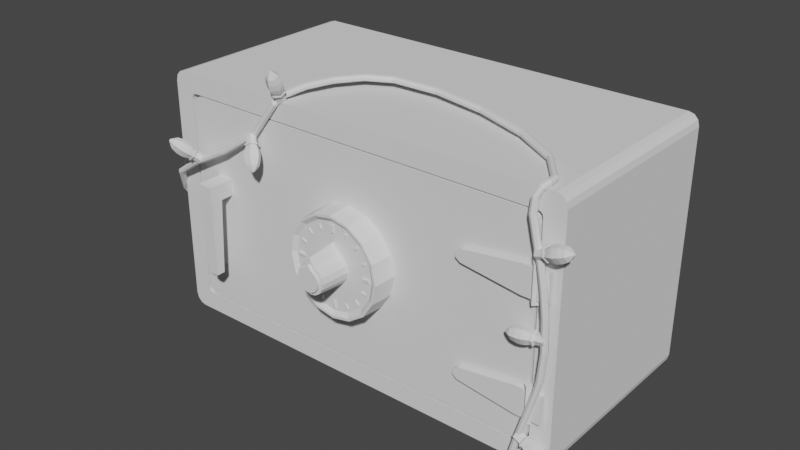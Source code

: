 # Source: Dial.blend  (saved by Blender 3.5.10; exported with 4.5.12 LTS)
import bpy
from mathutils import Matrix  # noqa: F401  (used for matrix-valued properties, if any)

bpy.ops.wm.read_factory_settings(use_empty=True)
scene = bpy.context.scene
scene.name = 'Scene'

# ---- collections
col_collection = bpy.data.collections.new('Collection'); scene.collection.children.link(col_collection)

# ---- world
world_world = bpy.data.worlds.new('World'); scene.world = world_world
world_world.use_nodes = True; world_world.node_tree.nodes.clear()
_N = world_world.node_tree.nodes; _L = world_world.node_tree.links
n0 = _N.new('ShaderNodeOutputWorld'); n0.name = 'World Output'; n0.location = (300, 300)
n1 = _N.new('ShaderNodeBackground'); n1.name = 'Background'; n1.location = (10, 300)
n1.inputs[0].default_value = (0.05088, 0.05088, 0.05088, 1.0)
_L.new(n1.outputs[0], n0.inputs[0])
n0.is_active_output = True
world_world.color = (0.05088, 0.05088, 0.05088)
world_world.use_sun_shadow = False
world_world.sun_shadow_jitter_overblur = 0.0

# ---- meshes
me_circle = bpy.data.meshes.new('Circle')
me_circle.from_pydata([(0.0, 1.454, -1.983e-08), (-0.3827, 0.9239, 0.0), (-0.7071, 0.7071, 0.0), (-0.9239, 0.3827, 0.0), (-1.0, 0.0, 0.0), (-0.9239, -0.3827, 0.0), (-0.7071, -0.7071, 0.0), (-0.3827, -0.9239, 0.0), (0.0, -1.0, 0.0), (0.3827, -0.9239, 0.0), (0.7071, -0.7071, 0.0), (0.9239, -0.3827, 0.0), (1.0, 0.0, 0.0), (0.9239, 0.3827, 0.0), (0.7071, 0.7071, 0.0), (0.3827, 0.9239, 0.0), (1.851e-09, 0.9455, 1.779), (-0.1984, 0.6708, 1.779), (-0.4795, 0.483, 1.779), (-0.6265, 0.263, 1.779), (-0.6781, 0.003522, 1.779), (-0.6265, -0.256, 1.779), (-0.4795, -0.476, 1.779), (-0.2595, -0.623, 1.779), (4.854e-09, -0.6746, 1.779), (0.2595, -0.623, 1.779), (0.4795, -0.476, 1.779), (0.6265, -0.256, 1.779), (0.6781, 0.003522, 1.779), (0.6265, 0.263, 1.779), (0.4795, 0.483, 1.779), (0.1984, 0.6708, 1.779), (-0.3351, 0.8126, 1.779), (1.851e-09, 1.277, 1.779), (-0.6193, 0.6228, 1.779), (-0.8091, 0.3387, 1.779), (-0.8758, 0.003522, 1.779), (-0.8091, -0.3316, 1.779), (-0.6193, -0.6157, 1.779), (-0.3351, -0.8056, 1.779), (1.851e-09, -0.8722, 1.779), (0.3351, -0.8056, 1.779), (0.6193, -0.6157, 1.779), (0.8091, -0.3316, 1.779), (0.8758, 0.003522, 1.779), (0.8091, 0.3387, 1.779), (0.6193, 0.6228, 1.779), (0.3351, 0.8126, 1.779)], [], [(1, 0, 15, 14, 13, 12, 11, 10, 9, 8, 7, 6, 5, 4, 3, 2), (11, 12, 44, 43), (4, 5, 37, 36), (12, 13, 45, 44), (5, 6, 38, 37), (13, 14, 46, 45), (6, 7, 39, 38), (14, 15, 47, 46), (7, 8, 40, 39), (0, 1, 32, 33), (15, 0, 33, 47), (8, 9, 41, 40), (1, 2, 34, 32), (9, 10, 42, 41), (2, 3, 35, 34), (10, 11, 43, 42), (3, 4, 36, 35), (17, 16, 33, 32), (18, 17, 32, 34), (19, 18, 34, 35), (20, 19, 35, 36), (21, 20, 36, 37), (22, 21, 37, 38), (23, 22, 38, 39), (24, 23, 39, 40), (25, 24, 40, 41), (26, 25, 41, 42), (27, 26, 42, 43), (28, 27, 43, 44), (29, 28, 44, 45), (30, 29, 45, 46), (31, 30, 46, 47), (16, 31, 47, 33)])
_uv = me_circle.uv_layers.new(name='UVMap')
_uv.uv.foreach_set('vector', [0.0, 0.0, 0.0, 0.0, 0.0, 0.0, 0.0, 0.0, 0.0, 0.0, 0.0, 0.0, 0.0, 0.0, 0.0, 0.0, 0.0, 0.0, 0.0, 0.0, 0.0, 0.0, 0.0, 0.0, 0.0, 0.0, 0.0, 0.0, 0.0, 0.0, 0.0, 0.0, 0.0, 0.0, 0.0, 0.0, 0.0, 0.0, 0.0, 0.0, 0.0, 0.0, 0.0, 0.0, 0.0, 0.0, 0.0, 0.0, 0.0, 0.0, 0.0, 0.0, 0.0, 0.0, 0.0, 0.0, 0.0, 0.0, 0.0, 0.0, 0.0, 0.0, 0.0, 0.0, 0.0, 0.0, 0.0, 0.0, 0.0, 0.0, 0.0, 0.0, 0.0, 0.0, 0.0, 0.0, 0.0, 0.0, 0.0, 0.0, 0.0, 0.0, 0.0, 0.0, 0.0, 0.0, 0.0, 0.0, 0.0, 0.0, 0.0, 0.0, 0.0, 0.0, 0.0, 0.0, 0.0, 0.0, 0.0, 0.0, 0.0, 0.0, 0.0, 0.0, 0.0, 0.0, 0.0, 0.0, 0.0, 0.0, 0.0, 0.0, 0.0, 0.0, 0.0, 0.0, 0.0, 0.0, 0.0, 0.0, 0.0, 0.0, 0.0, 0.0, 0.0, 0.0, 0.0, 0.0, 0.0, 0.0, 0.0, 0.0, 0.0, 0.0, 0.0, 0.0, 0.0, 0.0, 0.0, 0.0, 0.0, 0.0, 0.0, 0.0, 0.0, 0.0, 0.0, 0.0, 0.0, 0.0, 0.0, 0.0, 0.0, 0.0, 0.0, 0.0, 0.0, 0.0, 0.0, 0.0, 0.0, 0.0, 0.0, 0.0, 0.0, 0.0, 0.0, 0.0, 0.0, 0.0, 0.0, 0.0, 0.0, 0.0, 0.0, 0.0, 0.0, 0.0, 0.0, 0.0, 0.0, 0.0, 0.0, 0.0, 0.0, 0.0, 0.0, 0.0, 0.0, 0.0, 0.0, 0.0, 0.0, 0.0, 0.0, 0.0, 0.0, 0.0, 0.0, 0.0, 0.0, 0.0, 0.0, 0.0, 0.0, 0.0, 0.0, 0.0, 0.0, 0.0, 0.0, 0.0, 0.0, 0.0, 0.0, 0.0, 0.0, 0.0, 0.0, 0.0, 0.0, 0.0, 0.0, 0.0, 0.0, 0.0, 0.0, 0.0, 0.0, 0.0, 0.0, 0.0, 0.0, 0.0, 0.0, 0.0, 0.0, 0.0, 0.0, 0.0, 0.0, 0.0, 0.0, 0.0, 0.0, 0.0, 0.0, 0.0, 0.0, 0.0, 0.0, 0.0, 0.0, 0.0, 0.0, 0.0, 0.0, 0.0, 0.0, 0.0, 0.0, 0.0, 0.0, 0.0, 0.0, 0.0, 0.0, 0.0, 0.0, 0.0, 0.0, 0.0, 0.0, 0.0, 0.0, 0.0, 0.0, 0.0, 0.0, 0.0, 0.0, 0.0, 0.0, 0.0, 0.0, 0.0, 0.0, 0.0])
me_circle.update()
me_circle_003 = bpy.data.meshes.new('Circle.003')
me_circle_003.from_pydata([(1.851e-09, 0.9455, 1.779), (-0.1984, 0.6708, 1.779), (-0.4795, 0.483, 1.779), (-0.6265, 0.263, 1.779), (-0.6781, 0.003522, 1.779), (-0.6265, -0.256, 1.779), (-0.4795, -0.476, 1.779), (-0.2595, -0.623, 1.779), (4.854e-09, -0.6746, 1.779), (0.2595, -0.623, 1.779), (0.4795, -0.476, 1.779), (0.6265, -0.256, 1.779), (0.6781, 0.003522, 1.779), (0.6265, 0.263, 1.779), (0.4795, 0.483, 1.779), (0.1984, 0.6708, 1.779), (1.851e-09, 0.9455, 1.943), (-0.1984, 0.6708, 1.943), (-0.4795, 0.483, 1.943), (-0.6265, 0.263, 1.943), (-0.6781, 0.003522, 1.943), (-0.6265, -0.256, 1.943), (-0.4795, -0.476, 1.943), (-0.2595, -0.623, 1.943), (4.854e-09, -0.6746, 1.943), (0.2595, -0.623, 1.943), (0.4795, -0.476, 1.943), (0.6265, -0.256, 1.943), (0.6781, 0.003522, 1.943), (0.6265, 0.263, 1.943), (0.4795, 0.483, 1.943), (0.1984, 0.6708, 1.943)], [], [(6, 7, 23, 22), (17, 18, 19, 20, 21, 22, 23, 24, 25, 26, 27, 28, 29, 30, 31, 16), (14, 15, 31, 30), (7, 8, 24, 23), (0, 1, 17, 16), (15, 0, 16, 31), (8, 9, 25, 24), (1, 2, 18, 17), (9, 10, 26, 25), (2, 3, 19, 18), (10, 11, 27, 26), (3, 4, 20, 19), (11, 12, 28, 27), (4, 5, 21, 20), (12, 13, 29, 28), (5, 6, 22, 21), (13, 14, 30, 29)])
_uv = me_circle_003.uv_layers.new(name='UVMap')
_uv.uv.foreach_set('vector', [0.0, 0.0, 0.0, 0.0, 0.0, 0.0, 0.0, 0.0, 0.0, 0.0, 0.0, 0.0, 0.0, 0.0, 0.0, 0.0, 0.0, 0.0, 0.0, 0.0, 0.0, 0.0, 0.0, 0.0, 0.0, 0.0, 0.0, 0.0, 0.0, 0.0, 0.0, 0.0, 0.0, 0.0, 0.0, 0.0, 0.0, 0.0, 0.0, 0.0, 0.0, 0.0, 0.0, 0.0, 0.0, 0.0, 0.0, 0.0, 0.0, 0.0, 0.0, 0.0, 0.0, 0.0, 0.0, 0.0, 0.0, 0.0, 0.0, 0.0, 0.0, 0.0, 0.0, 0.0, 0.0, 0.0, 0.0, 0.0, 0.0, 0.0, 0.0, 0.0, 0.0, 0.0, 0.0, 0.0, 0.0, 0.0, 0.0, 0.0, 0.0, 0.0, 0.0, 0.0, 0.0, 0.0, 0.0, 0.0, 0.0, 0.0, 0.0, 0.0, 0.0, 0.0, 0.0, 0.0, 0.0, 0.0, 0.0, 0.0, 0.0, 0.0, 0.0, 0.0, 0.0, 0.0, 0.0, 0.0, 0.0, 0.0, 0.0, 0.0, 0.0, 0.0, 0.0, 0.0, 0.0, 0.0, 0.0, 0.0, 0.0, 0.0, 0.0, 0.0, 0.0, 0.0, 0.0, 0.0, 0.0, 0.0, 0.0, 0.0, 0.0, 0.0, 0.0, 0.0, 0.0, 0.0, 0.0, 0.0, 0.0, 0.0, 0.0, 0.0, 0.0, 0.0, 0.0, 0.0, 0.0, 0.0, 0.0, 0.0, 0.0, 0.0, 0.0, 0.0, 0.0, 0.0, 0.0, 0.0])
me_circle_003.update()
me_cube_001 = bpy.data.meshes.new('Cube.001')
me_cube_001.from_pydata([(-1.914, -2.735, 24.39), (-2.924, -2.735, 29.85), (-1.914, 2.735, 24.39), (-2.924, 2.735, 29.85), (1.914, -2.735, 24.39), (2.924, -2.735, 29.85), (1.914, 2.735, 24.39), (2.924, 2.735, 29.85), (23.05, -1.885, 23.52), (26.02, -1.885, 27.1), (23.05, 1.885, 23.52), (26.02, 1.885, 27.1), (25.48, -1.885, 23.11), (29.74, -1.885, 26.48), (25.48, 1.885, 23.11), (29.74, 1.885, 26.48), (43.9, -1.885, 18.22), (50.1, -1.885, 21.08), (43.9, 1.885, 18.22), (50.1, 1.885, 21.08), (45.76, -1.885, 17.47), (52.95, -1.885, 19.94), (45.76, 1.885, 17.47), (52.95, 1.885, 19.94), (58.05, -1.885, 10.14), (66.52, -1.885, 11.83), (58.05, 1.885, 10.14), (66.52, 1.885, 11.83), (59.08, -1.885, 9.17), (68.07, -1.885, 10.35), (59.08, 1.885, 9.17), (68.07, 1.885, 10.35), (61.25, -2.735, 0.7551), (74.96, -2.735, 1.156), (61.25, 2.735, 0.7551), (74.96, 2.735, 1.156), (61.25, -2.735, -0.7693), (74.96, -2.735, -1.173), (61.25, 2.735, -0.7693), (74.96, 2.735, -1.173), (59.07, -1.885, -9.183), (68.06, -1.885, -10.37), (59.07, 1.885, -9.183), (68.06, 1.885, -10.37), (58.04, -1.885, -10.15), (66.51, -1.885, -11.85), (58.04, 1.885, -10.15), (66.51, 1.885, -11.85), (45.74, -1.885, -17.48), (52.92, -1.885, -19.95), (45.74, 1.885, -17.48), (52.92, 1.885, -19.95), (43.87, -1.885, -18.23), (50.07, -1.885, -21.09), (43.87, 1.885, -18.23), (50.07, 1.885, -21.09), (25.44, -1.885, -23.12), (29.7, -1.885, -26.49), (25.44, 1.885, -23.12), (29.7, 1.885, -26.49), (23.01, -1.885, -23.53), (25.98, -1.885, -27.11), (23.01, 1.885, -23.53), (25.98, 1.885, -27.11), (1.879, -2.735, -24.22), (2.881, -2.735, -29.68), (1.879, 2.735, -24.22), (2.881, 2.735, -29.68), (-1.95, -2.735, -24.22), (-2.968, -2.735, -29.68), (-1.95, 2.735, -24.22), (-2.968, 2.735, -29.68), (-23.08, -1.885, -23.52), (-26.06, -1.885, -27.1), (-23.08, 1.885, -23.52), (-26.06, 1.885, -27.1), (-25.51, -1.885, -23.11), (-29.78, -1.885, -26.48), (-25.51, 1.885, -23.11), (-29.78, 1.885, -26.48), (-43.92, -1.885, -18.21), (-50.13, -1.885, -21.06), (-43.92, 1.885, -18.21), (-50.13, 1.885, -21.06), (-45.79, -1.885, -17.46), (-52.98, -1.885, -19.93), (-45.79, 1.885, -17.46), (-52.98, 1.885, -19.93), (-58.07, -1.885, -10.12), (-66.54, -1.885, -11.82), (-58.07, 1.885, -10.12), (-66.54, 1.885, -11.82), (-59.09, -1.885, -9.156), (-68.09, -1.885, -10.34), (-59.09, 1.885, -9.156), (-68.09, 1.885, -10.34), (-61.25, -2.735, -0.7409), (-74.96, -2.735, -1.138), (-61.25, 2.735, -0.7409), (-74.96, 2.735, -1.138), (-61.24, -2.735, 0.7835), (-74.96, -2.735, 1.19), (-61.24, 2.735, 0.7835), (-74.96, 2.735, 1.19), (-59.06, -1.885, 9.197), (-68.04, -1.885, 10.38), (-59.06, 1.885, 9.197), (-68.04, 1.885, 10.38), (-58.02, -1.885, 10.16), (-66.49, -1.885, 11.86), (-58.02, 1.885, 10.16), (-66.49, 1.885, 11.86), (-45.71, -1.885, 17.49), (-52.89, -1.885, 19.97), (-45.71, 1.885, 17.49), (-52.89, 1.885, 19.97), (-43.84, -1.885, 18.24), (-50.04, -1.885, 21.1), (-43.84, 1.885, 18.24), (-50.04, 1.885, 21.1), (-25.41, -1.885, 23.12), (-29.66, -1.885, 26.5), (-25.41, 1.885, 23.12), (-29.66, 1.885, 26.5), (-22.98, -1.885, 23.53), (-25.94, -1.885, 27.11), (-22.98, 1.885, 23.53), (-25.94, 1.885, 27.11)], [], [(0, 1, 3, 2), (2, 3, 7, 6), (6, 7, 5, 4), (4, 5, 1, 0), (2, 6, 4, 0), (7, 3, 1, 5), (8, 9, 11, 10), (10, 11, 15, 14), (14, 15, 13, 12), (12, 13, 9, 8), (10, 14, 12, 8), (15, 11, 9, 13), (16, 17, 19, 18), (18, 19, 23, 22), (22, 23, 21, 20), (20, 21, 17, 16), (18, 22, 20, 16), (23, 19, 17, 21), (24, 25, 27, 26), (26, 27, 31, 30), (30, 31, 29, 28), (28, 29, 25, 24), (26, 30, 28, 24), (31, 27, 25, 29), (32, 33, 35, 34), (34, 35, 39, 38), (38, 39, 37, 36), (36, 37, 33, 32), (34, 38, 36, 32), (39, 35, 33, 37), (40, 41, 43, 42), (42, 43, 47, 46), (46, 47, 45, 44), (44, 45, 41, 40), (42, 46, 44, 40), (47, 43, 41, 45), (48, 49, 51, 50), (50, 51, 55, 54), (54, 55, 53, 52), (52, 53, 49, 48), (50, 54, 52, 48), (55, 51, 49, 53), (56, 57, 59, 58), (58, 59, 63, 62), (62, 63, 61, 60), (60, 61, 57, 56), (58, 62, 60, 56), (63, 59, 57, 61), (64, 65, 67, 66), (66, 67, 71, 70), (70, 71, 69, 68), (68, 69, 65, 64), (66, 70, 68, 64), (71, 67, 65, 69), (72, 73, 75, 74), (74, 75, 79, 78), (78, 79, 77, 76), (76, 77, 73, 72), (74, 78, 76, 72), (79, 75, 73, 77), (80, 81, 83, 82), (82, 83, 87, 86), (86, 87, 85, 84), (84, 85, 81, 80), (82, 86, 84, 80), (87, 83, 81, 85), (88, 89, 91, 90), (90, 91, 95, 94), (94, 95, 93, 92), (92, 93, 89, 88), (90, 94, 92, 88), (95, 91, 89, 93), (96, 97, 99, 98), (98, 99, 103, 102), (102, 103, 101, 100), (100, 101, 97, 96), (98, 102, 100, 96), (103, 99, 97, 101), (104, 105, 107, 106), (106, 107, 111, 110), (110, 111, 109, 108), (108, 109, 105, 104), (106, 110, 108, 104), (111, 107, 105, 109), (112, 113, 115, 114), (114, 115, 119, 118), (118, 119, 117, 116), (116, 117, 113, 112), (114, 118, 116, 112), (119, 115, 113, 117), (120, 121, 123, 122), (122, 123, 127, 126), (126, 127, 125, 124), (124, 125, 121, 120), (122, 126, 124, 120), (127, 123, 121, 125)])
_uv = me_cube_001.uv_layers.new(name='UVMap')
_uv.uv.foreach_set('vector', [0.375, 0.0, 0.625, 0.0, 0.625, 0.25, 0.375, 0.25, 0.375, 0.25, 0.625, 0.25, 0.625, 0.5, 0.375, 0.5, 0.375, 0.5, 0.625, 0.5, 0.625, 0.75, 0.375, 0.75, 0.375, 0.75, 0.625, 0.75, 0.625, 1.0, 0.375, 1.0, 0.125, 0.5, 0.375, 0.5, 0.375, 0.75, 0.125, 0.75, 0.625, 0.5, 0.875, 0.5, 0.875, 0.75, 0.625, 0.75, 0.375, 0.0, 0.625, 0.0, 0.625, 0.25, 0.375, 0.25, 0.375, 0.25, 0.625, 0.25, 0.625, 0.5, 0.375, 0.5, 0.375, 0.5, 0.625, 0.5, 0.625, 0.75, 0.375, 0.75, 0.375, 0.75, 0.625, 0.75, 0.625, 1.0, 0.375, 1.0, 0.125, 0.5, 0.375, 0.5, 0.375, 0.75, 0.125, 0.75, 0.625, 0.5, 0.875, 0.5, 0.875, 0.75, 0.625, 0.75, 0.375, 0.0, 0.625, 0.0, 0.625, 0.25, 0.375, 0.25, 0.375, 0.25, 0.625, 0.25, 0.625, 0.5, 0.375, 0.5, 0.375, 0.5, 0.625, 0.5, 0.625, 0.75, 0.375, 0.75, 0.375, 0.75, 0.625, 0.75, 0.625, 1.0, 0.375, 1.0, 0.125, 0.5, 0.375, 0.5, 0.375, 0.75, 0.125, 0.75, 0.625, 0.5, 0.875, 0.5, 0.875, 0.75, 0.625, 0.75, 0.375, 0.0, 0.625, 0.0, 0.625, 0.25, 0.375, 0.25, 0.375, 0.25, 0.625, 0.25, 0.625, 0.5, 0.375, 0.5, 0.375, 0.5, 0.625, 0.5, 0.625, 0.75, 0.375, 0.75, 0.375, 0.75, 0.625, 0.75, 0.625, 1.0, 0.375, 1.0, 0.125, 0.5, 0.375, 0.5, 0.375, 0.75, 0.125, 0.75, 0.625, 0.5, 0.875, 0.5, 0.875, 0.75, 0.625, 0.75, 0.375, 0.0, 0.625, 0.0, 0.625, 0.25, 0.375, 0.25, 0.375, 0.25, 0.625, 0.25, 0.625, 0.5, 0.375, 0.5, 0.375, 0.5, 0.625, 0.5, 0.625, 0.75, 0.375, 0.75, 0.375, 0.75, 0.625, 0.75, 0.625, 1.0, 0.375, 1.0, 0.125, 0.5, 0.375, 0.5, 0.375, 0.75, 0.125, 0.75, 0.625, 0.5, 0.875, 0.5, 0.875, 0.75, 0.625, 0.75, 0.375, 0.0, 0.625, 0.0, 0.625, 0.25, 0.375, 0.25, 0.375, 0.25, 0.625, 0.25, 0.625, 0.5, 0.375, 0.5, 0.375, 0.5, 0.625, 0.5, 0.625, 0.75, 0.375, 0.75, 0.375, 0.75, 0.625, 0.75, 0.625, 1.0, 0.375, 1.0, 0.125, 0.5, 0.375, 0.5, 0.375, 0.75, 0.125, 0.75, 0.625, 0.5, 0.875, 0.5, 0.875, 0.75, 0.625, 0.75, 0.375, 0.0, 0.625, 0.0, 0.625, 0.25, 0.375, 0.25, 0.375, 0.25, 0.625, 0.25, 0.625, 0.5, 0.375, 0.5, 0.375, 0.5, 0.625, 0.5, 0.625, 0.75, 0.375, 0.75, 0.375, 0.75, 0.625, 0.75, 0.625, 1.0, 0.375, 1.0, 0.125, 0.5, 0.375, 0.5, 0.375, 0.75, 0.125, 0.75, 0.625, 0.5, 0.875, 0.5, 0.875, 0.75, 0.625, 0.75, 0.375, 0.0, 0.625, 0.0, 0.625, 0.25, 0.375, 0.25, 0.375, 0.25, 0.625, 0.25, 0.625, 0.5, 0.375, 0.5, 0.375, 0.5, 0.625, 0.5, 0.625, 0.75, 0.375, 0.75, 0.375, 0.75, 0.625, 0.75, 0.625, 1.0, 0.375, 1.0, 0.125, 0.5, 0.375, 0.5, 0.375, 0.75, 0.125, 0.75, 0.625, 0.5, 0.875, 0.5, 0.875, 0.75, 0.625, 0.75, 0.375, 0.0, 0.625, 0.0, 0.625, 0.25, 0.375, 0.25, 0.375, 0.25, 0.625, 0.25, 0.625, 0.5, 0.375, 0.5, 0.375, 0.5, 0.625, 0.5, 0.625, 0.75, 0.375, 0.75, 0.375, 0.75, 0.625, 0.75, 0.625, 1.0, 0.375, 1.0, 0.125, 0.5, 0.375, 0.5, 0.375, 0.75, 0.125, 0.75, 0.625, 0.5, 0.875, 0.5, 0.875, 0.75, 0.625, 0.75, 0.375, 0.0, 0.625, 0.0, 0.625, 0.25, 0.375, 0.25, 0.375, 0.25, 0.625, 0.25, 0.625, 0.5, 0.375, 0.5, 0.375, 0.5, 0.625, 0.5, 0.625, 0.75, 0.375, 0.75, 0.375, 0.75, 0.625, 0.75, 0.625, 1.0, 0.375, 1.0, 0.125, 0.5, 0.375, 0.5, 0.375, 0.75, 0.125, 0.75, 0.625, 0.5, 0.875, 0.5, 0.875, 0.75, 0.625, 0.75, 0.375, 0.0, 0.625, 0.0, 0.625, 0.25, 0.375, 0.25, 0.375, 0.25, 0.625, 0.25, 0.625, 0.5, 0.375, 0.5, 0.375, 0.5, 0.625, 0.5, 0.625, 0.75, 0.375, 0.75, 0.375, 0.75, 0.625, 0.75, 0.625, 1.0, 0.375, 1.0, 0.125, 0.5, 0.375, 0.5, 0.375, 0.75, 0.125, 0.75, 0.625, 0.5, 0.875, 0.5, 0.875, 0.75, 0.625, 0.75, 0.375, 0.0, 0.625, 0.0, 0.625, 0.25, 0.375, 0.25, 0.375, 0.25, 0.625, 0.25, 0.625, 0.5, 0.375, 0.5, 0.375, 0.5, 0.625, 0.5, 0.625, 0.75, 0.375, 0.75, 0.375, 0.75, 0.625, 0.75, 0.625, 1.0, 0.375, 1.0, 0.125, 0.5, 0.375, 0.5, 0.375, 0.75, 0.125, 0.75, 0.625, 0.5, 0.875, 0.5, 0.875, 0.75, 0.625, 0.75, 0.375, 0.0, 0.625, 0.0, 0.625, 0.25, 0.375, 0.25, 0.375, 0.25, 0.625, 0.25, 0.625, 0.5, 0.375, 0.5, 0.375, 0.5, 0.625, 0.5, 0.625, 0.75, 0.375, 0.75, 0.375, 0.75, 0.625, 0.75, 0.625, 1.0, 0.375, 1.0, 0.125, 0.5, 0.375, 0.5, 0.375, 0.75, 0.125, 0.75, 0.625, 0.5, 0.875, 0.5, 0.875, 0.75, 0.625, 0.75, 0.375, 0.0, 0.625, 0.0, 0.625, 0.25, 0.375, 0.25, 0.375, 0.25, 0.625, 0.25, 0.625, 0.5, 0.375, 0.5, 0.375, 0.5, 0.625, 0.5, 0.625, 0.75, 0.375, 0.75, 0.375, 0.75, 0.625, 0.75, 0.625, 1.0, 0.375, 1.0, 0.125, 0.5, 0.375, 0.5, 0.375, 0.75, 0.125, 0.75, 0.625, 0.5, 0.875, 0.5, 0.875, 0.75, 0.625, 0.75, 0.375, 0.0, 0.625, 0.0, 0.625, 0.25, 0.375, 0.25, 0.375, 0.25, 0.625, 0.25, 0.625, 0.5, 0.375, 0.5, 0.375, 0.5, 0.625, 0.5, 0.625, 0.75, 0.375, 0.75, 0.375, 0.75, 0.625, 0.75, 0.625, 1.0, 0.375, 1.0, 0.125, 0.5, 0.375, 0.5, 0.375, 0.75, 0.125, 0.75, 0.625, 0.5, 0.875, 0.5, 0.875, 0.75, 0.625, 0.75, 0.375, 0.0, 0.625, 0.0, 0.625, 0.25, 0.375, 0.25, 0.375, 0.25, 0.625, 0.25, 0.625, 0.5, 0.375, 0.5, 0.375, 0.5, 0.625, 0.5, 0.625, 0.75, 0.375, 0.75, 0.375, 0.75, 0.625, 0.75, 0.625, 1.0, 0.375, 1.0, 0.125, 0.5, 0.375, 0.5, 0.375, 0.75, 0.125, 0.75, 0.625, 0.5, 0.875, 0.5, 0.875, 0.75, 0.625, 0.75])
me_cube_001.update()
me_circle_001 = bpy.data.meshes.new('Circle.001')
me_circle_001.from_pydata([(-1.404e-09, 1.114, 0.07618), (-0.4265, 1.03, 0.07618), (-0.788, 0.788, 0.07618), (-1.03, 0.4265, 0.07618), (-1.114, 3.672e-09, 0.07618), (-1.03, -0.4265, 0.07618), (-0.788, -0.788, 0.07618), (-0.4265, -1.03, 0.07618), (-1.404e-09, -1.114, 0.07618), (0.4265, -1.03, 0.07618), (0.788, -0.788, 0.07618), (1.03, -0.4265, 0.07618), (1.114, 3.672e-09, 0.07618), (1.03, 0.4265, 0.07618), (0.788, 0.788, 0.07618), (0.4265, 1.03, 0.07618), (-0.3898, 0.9411, -3.386e-15), (7.781e-10, 1.019, -3.665e-15), (-0.7203, 0.7203, -2.592e-15), (-0.9411, 0.3898, -1.403e-15), (-1.019, 3.424e-10, -2.563e-23), (-0.9411, -0.3898, 1.403e-15), (-0.7203, -0.7203, 2.592e-15), (-0.3898, -0.9411, 3.386e-15), (7.781e-10, -1.019, 3.665e-15), (0.3898, -0.9411, 3.386e-15), (0.7203, -0.7203, 2.592e-15), (0.9411, -0.3898, 1.403e-15), (1.019, 3.424e-10, -2.563e-23), (0.9411, 0.3898, -1.403e-15), (0.7203, 0.7203, -2.592e-15), (0.3898, 0.9411, -3.386e-15), (-2.203e-09, 1.169, 0.07618), (-0.4474, 1.08, 0.07618), (-0.8266, 0.8266, 0.07618), (-1.08, 0.4474, 0.07618), (-1.169, 3.852e-09, 0.07618), (-1.08, -0.4474, 0.07618), (-0.8266, -0.8266, 0.07618), (-0.4474, -1.08, 0.07618), (-2.203e-09, -1.169, 0.07618), (0.4474, -1.08, 0.07618), (0.8266, -0.8266, 0.07618), (1.08, -0.4474, 0.07618), (1.169, 3.852e-09, 0.07618), (1.08, 0.4474, 0.07618), (0.8266, 0.8266, 0.07618), (0.4474, 1.08, 0.07618), (-2.055e-09, 1.202, -0.632), (-0.46, 1.11, -0.632), (-0.8499, 0.8499, -0.632), (-1.11, 0.46, -0.632), (-1.202, -2.755e-08, -0.632), (-1.11, -0.46, -0.632), (-0.8499, -0.8499, -0.632), (-0.46, -1.11, -0.632), (-2.055e-09, -1.202, -0.632), (0.46, -1.11, -0.632), (0.8499, -0.8499, -0.632), (1.11, -0.46, -0.632), (1.202, -2.755e-08, -0.632), (1.11, 0.46, -0.632), (0.8499, 0.8499, -0.632), (0.46, 1.11, -0.632)], [], [(16, 18, 19, 20, 21, 22, 23, 24, 25, 26, 27, 28, 29, 30, 31, 17), (16, 17, 0, 1), (18, 16, 1, 2), (19, 18, 2, 3), (20, 19, 3, 4), (21, 20, 4, 5), (22, 21, 5, 6), (23, 22, 6, 7), (24, 23, 7, 8), (25, 24, 8, 9), (26, 25, 9, 10), (27, 26, 10, 11), (28, 27, 11, 12), (29, 28, 12, 13), (30, 29, 13, 14), (31, 30, 14, 15), (17, 31, 15, 0), (11, 10, 42, 43), (4, 3, 35, 36), (12, 11, 43, 44), (5, 4, 36, 37), (13, 12, 44, 45), (6, 5, 37, 38), (14, 13, 45, 46), (7, 6, 38, 39), (15, 14, 46, 47), (8, 7, 39, 40), (1, 0, 32, 33), (0, 15, 47, 32), (9, 8, 40, 41), (2, 1, 33, 34), (10, 9, 41, 42), (3, 2, 34, 35), (33, 32, 48, 49), (32, 47, 63, 48), (41, 40, 56, 57), (34, 33, 49, 50), (42, 41, 57, 58), (35, 34, 50, 51), (43, 42, 58, 59), (36, 35, 51, 52), (44, 43, 59, 60), (37, 36, 52, 53), (45, 44, 60, 61), (38, 37, 53, 54), (46, 45, 61, 62), (39, 38, 54, 55), (47, 46, 62, 63), (40, 39, 55, 56)])
_uv = me_circle_001.uv_layers.new(name='UVMap')
_uv.uv.foreach_set('vector', [0.0, 0.0, 0.0, 0.0, 0.0, 0.0, 0.0, 0.0, 0.0, 0.0, 0.0, 0.0, 0.0, 0.0, 0.0, 0.0, 0.0, 0.0, 0.0, 0.0, 0.0, 0.0, 0.0, 0.0, 0.0, 0.0, 0.0, 0.0, 0.0, 0.0, 0.0, 0.0, 0.0, 0.0, 0.0, 0.0, 0.0, 0.0, 0.0, 0.0, 0.0, 0.0, 0.0, 0.0, 0.0, 0.0, 0.0, 0.0, 0.0, 0.0, 0.0, 0.0, 0.0, 0.0, 0.0, 0.0, 0.0, 0.0, 0.0, 0.0, 0.0, 0.0, 0.0, 0.0, 0.0, 0.0, 0.0, 0.0, 0.0, 0.0, 0.0, 0.0, 0.0, 0.0, 0.0, 0.0, 0.0, 0.0, 0.0, 0.0, 0.0, 0.0, 0.0, 0.0, 0.0, 0.0, 0.0, 0.0, 0.0, 0.0, 0.0, 0.0, 0.0, 0.0, 0.0, 0.0, 0.0, 0.0, 0.0, 0.0, 0.0, 0.0, 0.0, 0.0, 0.0, 0.0, 0.0, 0.0, 0.0, 0.0, 0.0, 0.0, 0.0, 0.0, 0.0, 0.0, 0.0, 0.0, 0.0, 0.0, 0.0, 0.0, 0.0, 0.0, 0.0, 0.0, 0.0, 0.0, 0.0, 0.0, 0.0, 0.0, 0.0, 0.0, 0.0, 0.0, 0.0, 0.0, 0.0, 0.0, 0.0, 0.0, 0.0, 0.0, 0.0, 0.0, 0.0, 0.0, 0.0, 0.0, 0.0, 0.0, 0.0, 0.0, 0.0, 0.0, 0.0, 0.0, 0.0, 0.0, 0.0, 0.0, 0.0, 0.0, 0.0, 0.0, 0.0, 0.0, 0.0, 0.0, 0.0, 0.0, 0.0, 0.0, 0.0, 0.0, 0.0, 0.0, 0.0, 0.0, 0.0, 0.0, 0.0, 0.0, 0.0, 0.0, 0.0, 0.0, 0.0, 0.0, 0.0, 0.0, 0.0, 0.0, 0.0, 0.0, 0.0, 0.0, 0.0, 0.0, 0.0, 0.0, 0.0, 0.0, 0.0, 0.0, 0.0, 0.0, 0.0, 0.0, 0.0, 0.0, 0.0, 0.0, 0.0, 0.0, 0.0, 0.0, 0.0, 0.0, 0.0, 0.0, 0.0, 0.0, 0.0, 0.0, 0.0, 0.0, 0.0, 0.0, 0.0, 0.0, 0.0, 0.0, 0.0, 0.0, 0.0, 0.0, 0.0, 0.0, 0.0, 0.0, 0.0, 0.0, 0.0, 0.0, 0.0, 0.0, 0.0, 0.0, 0.0, 0.0, 0.0, 0.0, 0.0, 0.0, 0.0, 0.0, 0.0, 0.0, 0.0, 0.0, 0.0, 0.0, 0.0, 0.0, 0.0, 0.0, 0.0, 0.0, 0.0, 0.0, 0.0, 0.0, 0.0, 0.0, 0.0, 0.0, 0.0, 0.0, 0.0, 0.0, 0.0, 0.0, 0.0, 0.0, 0.0, 0.0, 0.0, 0.0, 0.0, 0.0, 0.0, 0.0, 0.0, 0.0, 0.0, 0.0, 0.0, 0.0, 0.0, 0.0, 0.0, 0.0, 0.0, 0.0, 0.0, 0.0, 0.0, 0.0, 0.0, 0.0, 0.0, 0.0, 0.0, 0.0, 0.0, 0.0, 0.0, 0.0, 0.0, 0.0, 0.0, 0.0, 0.0, 0.0, 0.0, 0.0, 0.0, 0.0, 0.0, 0.0, 0.0, 0.0, 0.0, 0.0, 0.0, 0.0, 0.0, 0.0, 0.0, 0.0, 0.0, 0.0, 0.0, 0.0, 0.0, 0.0, 0.0, 0.0, 0.0, 0.0, 0.0, 0.0, 0.0, 0.0, 0.0, 0.0, 0.0, 0.0, 0.0, 0.0, 0.0, 0.0, 0.0, 0.0, 0.0, 0.0, 0.0, 0.0, 0.0, 0.0, 0.0, 0.0, 0.0, 0.0, 0.0, 0.0, 0.0, 0.0, 0.0, 0.0, 0.0, 0.0, 0.0, 0.0, 0.0, 0.0, 0.0, 0.0, 0.0, 0.0, 0.0, 0.0, 0.0, 0.0, 0.0, 0.0, 0.0, 0.0, 0.0, 0.0, 0.0, 0.0, 0.0, 0.0, 0.0, 0.0, 0.0, 0.0, 0.0, 0.0, 0.0, 0.0, 0.0, 0.0])
me_circle_001.update()
me_circle_004 = bpy.data.meshes.new('Circle.004')
me_circle_004.from_pydata([(-4.238, -2.453, -0.4704), (-4.462, -2.229, -0.4704), (-4.35, -2.423, -0.4704), (-4.432, -2.341, -0.4704), (4.462, -2.229, -0.4704), (4.238, -2.453, -0.4704), (4.432, -2.341, -0.4704), (4.35, -2.423, -0.4704), (-4.462, 2.229, -0.4704), (-4.238, 2.453, -0.4704), (-4.432, 2.341, -0.4704), (-4.35, 2.423, -0.4704), (4.238, 2.453, -0.4704), (4.462, 2.229, -0.4704), (4.35, 2.423, -0.4704), (4.432, 2.341, -0.4704), (-4.238, 2.453, -0.8599), (-4.462, 2.229, -0.8599), (-4.35, 2.423, -0.8599), (-4.432, 2.341, -0.8599), (-4.462, -2.229, -0.8599), (-4.238, -2.453, -0.8599), (-4.432, -2.341, -0.8599), (-4.35, -2.423, -0.8599), (4.238, -2.453, -0.8599), (4.462, -2.229, -0.8599), (4.35, -2.423, -0.8599), (4.432, -2.341, -0.8599), (4.462, 2.229, -0.8599), (4.238, 2.453, -0.8599), (4.432, 2.341, -0.8599), (4.35, 2.423, -0.8599)], [], [(0, 21, 24, 5), (12, 29, 16, 9), (0, 5, 7, 6, 4, 13, 15, 14, 12, 9, 11, 10, 8, 1, 3, 2), (20, 17, 19, 18, 16, 29, 31, 30, 28, 25, 27, 26, 24, 21, 23, 22), (4, 25, 28, 13), (12, 14, 31, 29), (14, 15, 30, 31), (15, 13, 28, 30), (24, 26, 7, 5), (26, 27, 6, 7), (27, 25, 4, 6), (0, 2, 23, 21), (2, 3, 22, 23), (3, 1, 20, 22), (16, 18, 11, 9), (18, 19, 10, 11), (19, 17, 8, 10), (8, 17, 20, 1)])
_uv = me_circle_004.uv_layers.new(name='UVMap')
_uv.uv.foreach_set('vector', [0.02506, 0.0, 0.02506, 0.0, 0.9749, 0.0, 0.9749, 0.0, 0.9749, 1.0, 0.9749, 1.0, 0.02506, 1.0, 0.02506, 1.0, 0.02506, 0.0, 0.9749, 0.0, 0.9875, 0.002036, 0.9989, 0.02279, 1.0, 0.04559, 1.0, 0.9544, 0.9989, 0.9772, 0.9875, 0.998, 0.9749, 1.0, 0.02506, 1.0, 0.01253, 0.998, 0.001119, 0.9772, 0.0, 0.9544, 0.0, 0.04559, 0.001119, 0.02279, 0.01253, 0.002036, 0.0, 0.04559, 0.0, 0.9544, 0.001119, 0.9772, 0.01253, 0.998, 0.02506, 1.0, 0.9749, 1.0, 0.9875, 0.998, 0.9989, 0.9772, 1.0, 0.9544, 1.0, 0.04559, 0.9989, 0.02279, 0.9875, 0.002036, 0.9749, 0.0, 0.02506, 0.0, 0.01253, 0.002036, 0.001119, 0.02279, 1.0, 0.04559, 1.0, 0.04559, 1.0, 0.9544, 1.0, 0.9544, 0.9749, 1.0, 0.9875, 0.998, 0.9875, 0.998, 0.9749, 1.0, 0.9875, 0.998, 0.9989, 0.9772, 0.9989, 0.9772, 0.9875, 0.998, 0.9989, 0.9772, 1.0, 0.9544, 1.0, 0.9544, 0.9989, 0.9772, 0.9749, 0.0, 0.9875, 0.002036, 0.9875, 0.002036, 0.9749, 0.0, 0.9875, 0.002036, 0.9989, 0.02279, 0.9989, 0.02279, 0.9875, 0.002036, 0.9989, 0.02279, 1.0, 0.04559, 1.0, 0.04559, 0.9989, 0.02279, 0.02506, 0.0, 0.01253, 0.002036, 0.01253, 0.002036, 0.02506, 0.0, 0.01253, 0.002036, 0.001119, 0.02279, 0.001119, 0.02279, 0.01253, 0.002036, 0.001119, 0.02279, 0.0, 0.04559, 0.0, 0.04559, 0.001119, 0.02279, 0.02506, 1.0, 0.01253, 0.998, 0.01253, 0.998, 0.02506, 1.0, 0.01253, 0.998, 0.001119, 0.9772, 0.001119, 0.9772, 0.01253, 0.998, 0.001119, 0.9772, 0.0, 0.9544, 0.0, 0.9544, 0.001119, 0.9772, 0.0, 0.9544, 0.0, 0.9544, 0.0, 0.04559, 0.0, 0.04559])
me_circle_004.update()
me_circle_005 = bpy.data.meshes.new('Circle.005')
me_circle_005.from_pydata([(-4.863, -2.904, -5.265), (-4.954, -2.806, -5.265), (-4.738, -2.94, -5.265), (-4.988, -2.672, -5.265), (-4.954, 2.806, -5.265), (-4.863, 2.904, -5.265), (-4.988, 2.672, -5.265), (-4.738, 2.94, -5.265), (4.738, -2.94, -5.265), (4.988, -2.672, -5.265), (4.863, -2.904, -5.265), (4.954, -2.806, -5.265), (4.988, 2.672, -5.265), (4.738, 2.94, -5.265), (4.954, 2.806, -5.265), (4.863, 2.904, -5.265), (-4.519, 2.369, -0.8599), (-4.502, 2.436, -0.8599), (-4.467, 2.471, -0.8599), (-4.502, -2.436, -0.8599), (-4.519, -2.369, -0.8599), (-4.404, -2.488, -0.8599), (-4.467, -2.471, -0.8599), (4.467, -2.471, -0.8599), (4.404, -2.488, -0.8599), (4.467, 2.471, -0.8599), (4.502, 2.436, -0.8599), (4.404, 2.488, -0.8599), (4.519, 2.369, -0.8599), (4.502, -2.436, -0.8599), (-4.404, 2.488, -0.8599), (4.519, -2.369, -0.8599), (-4.519, 2.369, -0.4704), (-4.502, 2.436, -0.4704), (-4.467, 2.471, -0.4704), (-4.502, -2.436, -0.4704), (-4.519, -2.369, -0.4704), (-4.404, -2.488, -0.4704), (-4.467, -2.471, -0.4704), (4.467, -2.471, -0.4704), (4.404, -2.488, -0.4704), (4.467, 2.471, -0.4704), (4.502, 2.436, -0.4704), (4.404, 2.488, -0.4704), (4.519, 2.369, -0.4704), (4.502, -2.436, -0.4704), (-4.404, 2.488, -0.4704), (4.519, -2.369, -0.4704), (-4.988, 2.672, -0.4704), (-4.954, 2.806, -0.4704), (-4.863, 2.904, -0.4704), (-4.954, -2.806, -0.4704), (-4.988, -2.672, -0.4704), (-4.738, -2.94, -0.4704), (-4.863, -2.904, -0.4704), (4.863, -2.904, -0.4704), (4.738, -2.94, -0.4704), (4.863, 2.904, -0.4704), (4.954, 2.806, -0.4704), (4.738, 2.94, -0.4704), (4.988, 2.672, -0.4704), (4.954, -2.806, -0.4704), (-4.738, 2.94, -0.4704), (4.988, -2.672, -0.4704)], [], [(20, 19, 22, 21, 24, 23, 29, 31, 28, 26, 25, 27, 30, 18, 17, 16), (2, 8, 56, 53), (19, 20, 36, 35), (30, 27, 43, 46), (6, 3, 52, 48), (17, 18, 34, 33), (28, 31, 47, 44), (11, 9, 63, 61), (16, 17, 33, 32), (24, 21, 37, 40), (7, 5, 50, 62), (20, 16, 32, 36), (1, 0, 54, 51), (31, 29, 45, 47), (10, 11, 61, 55), (18, 30, 46, 34), (12, 14, 58, 60), (32, 33, 49, 48), (33, 34, 50, 49), (35, 36, 52, 51), (37, 38, 54, 53), (39, 40, 56, 55), (41, 42, 58, 57), (43, 41, 57, 59), (42, 44, 60, 58), (45, 39, 55, 61), (38, 35, 51, 54), (34, 46, 62, 50), (47, 45, 61, 63), (36, 32, 48, 52), (40, 37, 53, 56), (44, 47, 63, 60), (46, 43, 59, 62), (4, 6, 48, 49), (21, 22, 38, 37), (9, 12, 60, 63), (5, 4, 49, 50), (23, 24, 40, 39), (13, 7, 62, 59), (3, 1, 51, 52), (25, 26, 42, 41), (0, 2, 53, 54), (27, 25, 41, 43), (8, 10, 55, 56), (26, 28, 44, 42), (14, 15, 57, 58), (29, 23, 39, 45), (15, 13, 59, 57), (22, 19, 35, 38)])
_uv = me_circle_005.uv_layers.new(name='UVMap')
_uv.uv.foreach_set('vector', [0.01422, 0.04855, 0.01593, 0.03543, 0.01973, 0.02852, 0.02676, 0.02548, 0.9732, 0.02548, 0.9803, 0.02852, 0.9841, 0.03543, 0.9858, 0.04855, 0.9858, 0.9514, 0.9841, 0.9646, 0.9803, 0.9715, 0.9732, 0.9745, 0.02676, 0.9745, 0.01973, 0.9715, 0.01593, 0.9646, 0.01422, 0.9514, 0.0, 0.0, 0.0, 0.0, 0.0, 0.0, 0.0, 0.0, 0.01593, 0.03543, 0.01422, 0.04855, 0.01422, 0.04855, 0.01593, 0.03543, 0.02676, 0.9745, 0.9732, 0.9745, 0.9732, 0.9745, 0.02676, 0.9745, 0.0, 0.0, 0.0, 0.0, 0.0, 0.0, 0.0, 0.0, 0.01593, 0.9646, 0.01973, 0.9715, 0.01973, 0.9715, 0.01593, 0.9646, 0.9858, 0.9514, 0.9858, 0.04855, 0.9858, 0.04855, 0.9858, 0.9514, 0.0, 0.0, 0.0, 0.0, 0.0, 0.0, 0.0, 0.0, 0.01422, 0.9514, 0.01593, 0.9646, 0.01593, 0.9646, 0.01422, 0.9514, 0.9732, 0.02548, 0.02676, 0.02548, 0.02676, 0.02548, 0.9732, 0.02548, 0.0, 0.0, 0.0, 0.0, 0.0, 0.0, 0.0, 0.0, 0.01422, 0.04855, 0.01422, 0.9514, 0.01422, 0.9514, 0.01422, 0.04855, 0.0, 0.0, 0.0, 0.0, 0.0, 0.0, 0.0, 0.0, 0.9858, 0.04855, 0.9841, 0.03543, 0.9841, 0.03543, 0.9858, 0.04855, 0.0, 0.0, 0.0, 0.0, 0.0, 0.0, 0.0, 0.0, 0.01973, 0.9715, 0.02676, 0.9745, 0.02676, 0.9745, 0.01973, 0.9715, 0.0, 0.0, 0.0, 0.0, 0.0, 0.0, 0.0, 0.0, 0.01422, 0.9514, 0.01593, 0.9646, 0.001119, 0.9772, 0.0, 0.9544, 0.01593, 0.9646, 0.01973, 0.9715, 0.01253, 0.998, 0.001119, 0.9772, 0.01593, 0.03543, 0.01422, 0.04855, 0.0, 0.04559, 0.001119, 0.02279, 0.02676, 0.02548, 0.01973, 0.02852, 0.01253, 0.002036, 0.02506, 0.0, 0.9803, 0.02852, 0.9732, 0.02548, 0.9749, 0.0, 0.9875, 0.002036, 0.9803, 0.9715, 0.9841, 0.9646, 0.9989, 0.9772, 0.9875, 0.998, 0.9732, 0.9745, 0.9803, 0.9715, 0.9875, 0.998, 0.9749, 1.0, 0.9841, 0.9646, 0.9858, 0.9514, 1.0, 0.9544, 0.9989, 0.9772, 0.9841, 0.03543, 0.9803, 0.02852, 0.9875, 0.002036, 0.9989, 0.02279, 0.01973, 0.02852, 0.01593, 0.03543, 0.001119, 0.02279, 0.01253, 0.002036, 0.01973, 0.9715, 0.02676, 0.9745, 0.02506, 1.0, 0.01253, 0.998, 0.9858, 0.04855, 0.9841, 0.03543, 0.9989, 0.02279, 1.0, 0.04559, 0.01422, 0.04855, 0.01422, 0.9514, 0.0, 0.9544, 0.0, 0.04559, 0.9732, 0.02548, 0.02676, 0.02548, 0.02506, 0.0, 0.9749, 0.0, 0.9858, 0.9514, 0.9858, 0.04855, 1.0, 0.04559, 1.0, 0.9544, 0.02676, 0.9745, 0.9732, 0.9745, 0.9749, 1.0, 0.02506, 1.0, 0.0, 0.0, 0.0, 0.0, 0.0, 0.0, 0.0, 0.0, 0.02676, 0.02548, 0.01973, 0.02852, 0.01973, 0.02852, 0.02676, 0.02548, 0.0, 0.0, 0.0, 0.0, 0.0, 0.0, 0.0, 0.0, 0.0, 0.0, 0.0, 0.0, 0.0, 0.0, 0.0, 0.0, 0.9803, 0.02852, 0.9732, 0.02548, 0.9732, 0.02548, 0.9803, 0.02852, 0.0, 0.0, 0.0, 0.0, 0.0, 0.0, 0.0, 0.0, 0.0, 0.0, 0.0, 0.0, 0.0, 0.0, 0.0, 0.0, 0.9803, 0.9715, 0.9841, 0.9646, 0.9841, 0.9646, 0.9803, 0.9715, 0.0, 0.0, 0.0, 0.0, 0.0, 0.0, 0.0, 0.0, 0.9732, 0.9745, 0.9803, 0.9715, 0.9803, 0.9715, 0.9732, 0.9745, 0.0, 0.0, 0.0, 0.0, 0.0, 0.0, 0.0, 0.0, 0.9841, 0.9646, 0.9858, 0.9514, 0.9858, 0.9514, 0.9841, 0.9646, 0.0, 0.0, 0.0, 0.0, 0.0, 0.0, 0.0, 0.0, 0.9841, 0.03543, 0.9803, 0.02852, 0.9803, 0.02852, 0.9841, 0.03543, 0.0, 0.0, 0.0, 0.0, 0.0, 0.0, 0.0, 0.0, 0.01973, 0.02852, 0.01593, 0.03543, 0.01593, 0.03543, 0.01973, 0.02852])
me_circle_005.update()
me_cube_002 = bpy.data.meshes.new('Cube.002')
me_cube_002.from_pydata([(-1.0, -1.0, -1.0), (-1.0, -1.0, 1.0), (-1.0, 1.0, -1.0), (-1.0, 1.0, 1.0), (1.0, -1.0, -1.0), (1.0, -1.0, 1.0), (1.0, 1.0, -1.0), (1.0, 1.0, 1.0), (-1.0, -2.552, -1.0), (-1.0, -2.552, 1.0), (1.0, -2.552, 1.0), (1.0, -2.552, -1.0), (-0.6968, -1.235, -10.57), (0.6968, -1.235, -10.57), (-0.6968, -2.317, -10.57), (0.6968, -2.317, -10.57), (-0.2563, -1.344, -10.91), (0.2563, -1.344, -10.91), (-0.2563, -2.207, -10.91), (0.2563, -2.207, -10.91)], [], [(0, 1, 3, 2), (2, 3, 7, 6), (6, 7, 5, 4), (1, 0, 8, 9), (2, 6, 4, 0), (7, 3, 1, 5), (11, 10, 9, 8), (4, 11, 15, 13), (5, 1, 9, 10), (4, 5, 10, 11), (13, 15, 19, 17), (8, 0, 12, 14), (11, 8, 14, 15), (0, 4, 13, 12), (16, 17, 19, 18), (15, 14, 18, 19), (14, 12, 16, 18), (12, 13, 17, 16)])
_uv = me_cube_002.uv_layers.new(name='UVMap')
_uv.uv.foreach_set('vector', [0.375, 0.0, 0.625, 0.0, 0.625, 0.25, 0.375, 0.25, 0.375, 0.25, 0.625, 0.25, 0.625, 0.5, 0.375, 0.5, 0.375, 0.5, 0.625, 0.5, 0.625, 0.75, 0.375, 0.75, 0.625, 0.0, 0.375, 0.0, 0.375, 0.0, 0.625, 0.0, 0.125, 0.5, 0.375, 0.5, 0.375, 0.75, 0.125, 0.75, 0.625, 0.5, 0.875, 0.5, 0.875, 0.75, 0.625, 0.75, 0.375, 0.75, 0.625, 0.75, 0.625, 1.0, 0.375, 1.0, 0.375, 0.75, 0.375, 0.75, 0.375, 0.75, 0.375, 0.75, 0.625, 0.75, 0.875, 0.75, 0.875, 0.75, 0.625, 0.75, 0.375, 0.75, 0.625, 0.75, 0.625, 0.75, 0.375, 0.75, 0.375, 0.75, 0.375, 0.75, 0.375, 0.75, 0.375, 0.75, 0.375, 0.0, 0.375, 0.0, 0.375, 0.0, 0.375, 0.0, 0.375, 0.75, 0.375, 1.0, 0.375, 1.0, 0.375, 0.75, 0.125, 0.75, 0.375, 0.75, 0.375, 0.75, 0.125, 0.75, 0.125, 0.75, 0.375, 0.75, 0.375, 0.75, 0.125, 0.75, 0.375, 0.75, 0.375, 1.0, 0.375, 1.0, 0.375, 0.75, 0.375, 0.0, 0.375, 0.0, 0.375, 0.0, 0.375, 0.0, 0.125, 0.75, 0.375, 0.75, 0.375, 0.75, 0.125, 0.75])
me_cube_002.update()
me_plane = bpy.data.meshes.new('Plane')
me_plane.from_pydata([(-0.5239, -0.8447, 6.788e-09), (1.0, -0.8447, 6.788e-09), (-0.5239, 0.8447, -6.788e-09), (1.0, 0.8447, -6.788e-09), (-4.058, -0.3715, 2.747e-08), (-4.058, 0.3715, -2.747e-08), (-4.344, -0.1607, 3.669e-08), (-4.344, 0.1607, -3.669e-08), (-0.5239, 0.8447, -0.2856), (-0.5239, -0.8447, -0.2856), (1.0, -0.8447, -0.2856), (1.0, 0.8447, -0.2856), (-4.058, 0.3715, -0.2856), (-4.058, -0.3715, -0.2856), (-4.344, 0.1607, -0.2856), (-4.344, -0.1607, -0.2856), (-0.07296, 1.096, -0.1756), (-0.07296, -1.11, -0.1756), (0.1755, 1.096, 0.07282), (0.1755, -1.11, 0.07282), (0.1755, 1.096, -0.4241), (0.1755, -1.11, -0.4241), (0.424, 1.096, -0.1756), (0.424, -1.11, -0.1756)], [], [(0, 1, 3, 2), (0, 2, 5, 4), (4, 5, 7, 6), (9, 8, 11, 10), (9, 13, 12, 8), (13, 15, 14, 12), (1, 10, 11, 3), (5, 12, 14, 7), (7, 14, 15, 6), (4, 13, 9, 0), (3, 11, 8, 2), (0, 9, 10, 1), (6, 15, 13, 4), (2, 8, 12, 5), (16, 17, 19, 18), (18, 19, 23, 22), (22, 23, 21, 20), (20, 21, 17, 16), (18, 22, 20, 16), (23, 19, 17, 21)])
_uv = me_plane.uv_layers.new(name='UVMap')
_uv.uv.foreach_set('vector', [0.0, 0.0, 1.0, 0.0, 1.0, 1.0, 0.0, 1.0, 0.0, 0.0, 0.0, 1.0, 0.0, 1.0, 0.0, 0.0, 0.0, 0.0, 0.0, 1.0, 0.0, 1.0, 0.0, 0.0, 0.0, 0.0, 0.0, 1.0, 1.0, 1.0, 1.0, 0.0, 0.0, 0.0, 0.0, 0.0, 0.0, 1.0, 0.0, 1.0, 0.0, 0.0, 0.0, 0.0, 0.0, 1.0, 0.0, 1.0, 1.0, 0.0, 1.0, 0.0, 1.0, 1.0, 1.0, 1.0, 0.0, 1.0, 0.0, 1.0, 0.0, 1.0, 0.0, 1.0, 0.0, 1.0, 0.0, 1.0, 0.0, 0.0, 0.0, 0.0, 0.0, 0.0, 0.0, 0.0, 0.0, 0.0, 0.0, 0.0, 1.0, 1.0, 1.0, 1.0, 0.0, 1.0, 0.0, 1.0, 0.0, 0.0, 0.0, 0.0, 1.0, 0.0, 1.0, 0.0, 0.0, 0.0, 0.0, 0.0, 0.0, 0.0, 0.0, 0.0, 0.0, 1.0, 0.0, 1.0, 0.0, 1.0, 0.0, 1.0, 0.375, 0.0, 0.625, 0.0, 0.625, 0.25, 0.375, 0.25, 0.375, 0.25, 0.625, 0.25, 0.625, 0.5, 0.375, 0.5, 0.375, 0.5, 0.625, 0.5, 0.625, 0.75, 0.375, 0.75, 0.375, 0.75, 0.625, 0.75, 0.625, 1.0, 0.375, 1.0, 0.125, 0.5, 0.375, 0.5, 0.375, 0.75, 0.125, 0.75, 0.625, 0.5, 0.875, 0.5, 0.875, 0.75, 0.625, 0.75])
me_plane.update()
me_plane_001 = bpy.data.meshes.new('Plane.001')
me_plane_001.from_pydata([(-0.5239, -0.8447, 6.788e-09), (1.0, -0.8447, 6.788e-09), (-0.5239, 0.8447, -6.788e-09), (1.0, 0.8447, -6.788e-09), (-4.058, -0.3715, 2.747e-08), (-4.058, 0.3715, -2.747e-08), (-4.344, -0.1607, 3.669e-08), (-4.344, 0.1607, -3.669e-08), (-0.5239, 0.8447, -0.2856), (-0.5239, -0.8447, -0.2856), (1.0, -0.8447, -0.2856), (1.0, 0.8447, -0.2856), (-4.058, 0.3715, -0.2856), (-4.058, -0.3715, -0.2856), (-4.344, 0.1607, -0.2856), (-4.344, -0.1607, -0.2856), (-0.07296, 1.096, -0.1756), (-0.07296, -1.11, -0.1756), (0.1755, 1.096, 0.07282), (0.1755, -1.11, 0.07282), (0.1755, 1.096, -0.4241), (0.1755, -1.11, -0.4241), (0.424, 1.096, -0.1756), (0.424, -1.11, -0.1756)], [], [(0, 1, 3, 2), (0, 2, 5, 4), (4, 5, 7, 6), (9, 8, 11, 10), (9, 13, 12, 8), (13, 15, 14, 12), (1, 10, 11, 3), (5, 12, 14, 7), (7, 14, 15, 6), (4, 13, 9, 0), (3, 11, 8, 2), (0, 9, 10, 1), (6, 15, 13, 4), (2, 8, 12, 5), (16, 17, 19, 18), (18, 19, 23, 22), (22, 23, 21, 20), (20, 21, 17, 16), (18, 22, 20, 16), (23, 19, 17, 21)])
_uv = me_plane_001.uv_layers.new(name='UVMap')
_uv.uv.foreach_set('vector', [0.0, 0.0, 1.0, 0.0, 1.0, 1.0, 0.0, 1.0, 0.0, 0.0, 0.0, 1.0, 0.0, 1.0, 0.0, 0.0, 0.0, 0.0, 0.0, 1.0, 0.0, 1.0, 0.0, 0.0, 0.0, 0.0, 0.0, 1.0, 1.0, 1.0, 1.0, 0.0, 0.0, 0.0, 0.0, 0.0, 0.0, 1.0, 0.0, 1.0, 0.0, 0.0, 0.0, 0.0, 0.0, 1.0, 0.0, 1.0, 1.0, 0.0, 1.0, 0.0, 1.0, 1.0, 1.0, 1.0, 0.0, 1.0, 0.0, 1.0, 0.0, 1.0, 0.0, 1.0, 0.0, 1.0, 0.0, 1.0, 0.0, 0.0, 0.0, 0.0, 0.0, 0.0, 0.0, 0.0, 0.0, 0.0, 0.0, 0.0, 1.0, 1.0, 1.0, 1.0, 0.0, 1.0, 0.0, 1.0, 0.0, 0.0, 0.0, 0.0, 1.0, 0.0, 1.0, 0.0, 0.0, 0.0, 0.0, 0.0, 0.0, 0.0, 0.0, 0.0, 0.0, 1.0, 0.0, 1.0, 0.0, 1.0, 0.0, 1.0, 0.375, 0.0, 0.625, 0.0, 0.625, 0.25, 0.375, 0.25, 0.375, 0.25, 0.625, 0.25, 0.625, 0.5, 0.375, 0.5, 0.375, 0.5, 0.625, 0.5, 0.625, 0.75, 0.375, 0.75, 0.375, 0.75, 0.625, 0.75, 0.625, 1.0, 0.375, 1.0, 0.125, 0.5, 0.375, 0.5, 0.375, 0.75, 0.125, 0.75, 0.625, 0.5, 0.875, 0.5, 0.875, 0.75, 0.625, 0.75])
me_plane_001.update()
me_circle_002 = bpy.data.meshes.new('Circle.002')
me_circle_002.from_pydata([(0.0, 1.0, 0.0), (-0.866, 0.5, 0.0), (-0.866, -0.5, 0.0), (0.0, -1.0, 0.0), (0.866, -0.5, 0.0), (0.866, 0.5, 0.0), (-0.866, 0.5, 1.545), (0.0, 1.0, 1.545), (-0.866, -0.5, 1.545), (0.0, -1.0, 1.545), (0.866, -0.5, 1.545), (0.866, 0.5, 1.545), (-1.201, 0.6934, 1.835), (0.0, 1.387, 1.835), (-1.201, -0.6934, 1.835), (0.0, -1.387, 1.835), (1.201, -0.6934, 1.835), (1.201, 0.6934, 1.835), (-1.006, 0.5808, 2.076), (0.0, 1.162, 2.076), (-1.006, -0.5808, 2.076), (0.0, -1.162, 2.076), (1.006, -0.5808, 2.076), (1.006, 0.5808, 2.076), (-1.201, 0.6934, 2.076), (0.0, 1.387, 2.076), (-1.201, -0.6934, 2.076), (0.0, -1.387, 2.076), (1.201, -0.6934, 2.076), (1.201, 0.6934, 2.076)], [], [(1, 0, 5, 4, 3, 2), (11, 7, 13, 17), (2, 3, 9, 8), (0, 1, 6, 7), (5, 0, 7, 11), (3, 4, 10, 9), (1, 2, 8, 6), (4, 5, 11, 10), (16, 17, 29, 28), (9, 10, 16, 15), (6, 8, 14, 12), (10, 11, 17, 16), (8, 9, 15, 14), (7, 6, 12, 13), (14, 15, 27, 26), (13, 12, 24, 25), (17, 13, 25, 29), (15, 16, 28, 27), (12, 14, 26, 24), (18, 19, 25, 24), (20, 18, 24, 26), (21, 20, 26, 27), (22, 21, 27, 28), (23, 22, 28, 29), (19, 23, 29, 25)])
_uv = me_circle_002.uv_layers.new(name='UVMap')
_uv.uv.foreach_set('vector', [0.0, 0.0, 0.0, 0.0, 0.0, 0.0, 0.0, 0.0, 0.0, 0.0, 0.0, 0.0, 0.0, 0.0, 0.0, 0.0, 0.0, 0.0, 0.0, 0.0, 0.0, 0.0, 0.0, 0.0, 0.0, 0.0, 0.0, 0.0, 0.0, 0.0, 0.0, 0.0, 0.0, 0.0, 0.0, 0.0, 0.0, 0.0, 0.0, 0.0, 0.0, 0.0, 0.0, 0.0, 0.0, 0.0, 0.0, 0.0, 0.0, 0.0, 0.0, 0.0, 0.0, 0.0, 0.0, 0.0, 0.0, 0.0, 0.0, 0.0, 0.0, 0.0, 0.0, 0.0, 0.0, 0.0, 0.0, 0.0, 0.0, 0.0, 0.0, 0.0, 0.0, 0.0, 0.0, 0.0, 0.0, 0.0, 0.0, 0.0, 0.0, 0.0, 0.0, 0.0, 0.0, 0.0, 0.0, 0.0, 0.0, 0.0, 0.0, 0.0, 0.0, 0.0, 0.0, 0.0, 0.0, 0.0, 0.0, 0.0, 0.0, 0.0, 0.0, 0.0, 0.0, 0.0, 0.0, 0.0, 0.0, 0.0, 0.0, 0.0, 0.0, 0.0, 0.0, 0.0, 0.0, 0.0, 0.0, 0.0, 0.0, 0.0, 0.0, 0.0, 0.0, 0.0, 0.0, 0.0, 0.0, 0.0, 0.0, 0.0, 0.0, 0.0, 0.0, 0.0, 0.0, 0.0, 0.0, 0.0, 0.0, 0.0, 0.0, 0.0, 0.0, 0.0, 0.0, 0.0, 0.0, 0.0, 0.0, 0.0, 0.0, 0.0, 0.0, 0.0, 0.0, 0.0, 0.0, 0.0, 0.0, 0.0, 0.0, 0.0, 0.0, 0.0, 0.0, 0.0, 0.0, 0.0, 0.0, 0.0, 0.0, 0.0, 0.0, 0.0, 0.0, 0.0, 0.0, 0.0, 0.0, 0.0, 0.0, 0.0, 0.0, 0.0, 0.0, 0.0, 0.0, 0.0, 0.0, 0.0, 0.0, 0.0, 0.0, 0.0, 0.0, 0.0, 0.0, 0.0, 0.0, 0.0, 0.0, 0.0])
me_circle_002.update()
me_circle_006 = bpy.data.meshes.new('Circle.006')
me_circle_006.from_pydata([(-1.006, 0.5808, 2.076), (0.0, 1.162, 2.076), (-1.006, -0.5808, 2.076), (0.0, -1.162, 2.076), (1.006, -0.5808, 2.076), (1.006, 0.5808, 2.076), (-1.522, 0.8788, 3.711), (0.0, 1.758, 3.711), (-1.522, -0.8788, 3.711), (0.0, -1.758, 3.711), (1.522, -0.8788, 3.711), (1.522, 0.8788, 3.711), (-1.656, 0.9564, 4.604), (0.0, 1.913, 4.604), (-1.656, -0.9564, 4.604), (0.0, -1.913, 4.604), (1.656, -0.9564, 4.604), (1.656, 0.9564, 4.604), (-1.61, 0.9294, 5.932), (0.0, 1.859, 5.932), (-1.61, -0.9294, 5.932), (0.0, -1.859, 5.932), (1.61, -0.9294, 5.932), (1.61, 0.9294, 5.932), (-1.283, 0.7408, 7.383), (0.0, 1.482, 7.383), (-1.283, -0.7408, 7.383), (0.0, -1.482, 7.383), (1.283, -0.7408, 7.383), (1.283, 0.7408, 7.383), (-0.8842, 0.5105, 7.99), (0.0, 1.021, 7.99), (-0.8842, -0.5105, 7.99), (0.0, -1.021, 7.99), (0.8842, -0.5105, 7.99), (0.8842, 0.5105, 7.99), (-0.2148, 0.124, 8.825), (0.0, 0.248, 8.825), (-0.2148, -0.124, 8.825), (0.0, -0.248, 8.825), (0.2148, -0.124, 8.825), (0.2148, 0.124, 8.825)], [], [(5, 1, 7, 11), (11, 7, 13, 17), (3, 4, 10, 9), (0, 2, 8, 6), (4, 5, 11, 10), (2, 3, 9, 8), (1, 0, 6, 7), (16, 17, 23, 22), (9, 10, 16, 15), (6, 8, 14, 12), (10, 11, 17, 16), (8, 9, 15, 14), (7, 6, 12, 13), (21, 22, 28, 27), (14, 15, 21, 20), (13, 12, 18, 19), (17, 13, 19, 23), (15, 16, 22, 21), (12, 14, 20, 18), (26, 27, 33, 32), (18, 20, 26, 24), (22, 23, 29, 28), (20, 21, 27, 26), (19, 18, 24, 25), (23, 19, 25, 29), (30, 32, 38, 36), (25, 24, 30, 31), (29, 25, 31, 35), (27, 28, 34, 33), (24, 26, 32, 30), (28, 29, 35, 34), (36, 38, 39, 40, 41, 37), (34, 35, 41, 40), (32, 33, 39, 38), (31, 30, 36, 37), (35, 31, 37, 41), (33, 34, 40, 39)])
_uv = me_circle_006.uv_layers.new(name='UVMap')
_uv.uv.foreach_set('vector', [0.0, 0.0, 0.0, 0.0, 0.0, 0.0, 0.0, 0.0, 0.0, 0.0, 0.0, 0.0, 0.0, 0.0, 0.0, 0.0, 0.0, 0.0, 0.0, 0.0, 0.0, 0.0, 0.0, 0.0, 0.0, 0.0, 0.0, 0.0, 0.0, 0.0, 0.0, 0.0, 0.0, 0.0, 0.0, 0.0, 0.0, 0.0, 0.0, 0.0, 0.0, 0.0, 0.0, 0.0, 0.0, 0.0, 0.0, 0.0, 0.0, 0.0, 0.0, 0.0, 0.0, 0.0, 0.0, 0.0, 0.0, 0.0, 0.0, 0.0, 0.0, 0.0, 0.0, 0.0, 0.0, 0.0, 0.0, 0.0, 0.0, 0.0, 0.0, 0.0, 0.0, 0.0, 0.0, 0.0, 0.0, 0.0, 0.0, 0.0, 0.0, 0.0, 0.0, 0.0, 0.0, 0.0, 0.0, 0.0, 0.0, 0.0, 0.0, 0.0, 0.0, 0.0, 0.0, 0.0, 0.0, 0.0, 0.0, 0.0, 0.0, 0.0, 0.0, 0.0, 0.0, 0.0, 0.0, 0.0, 0.0, 0.0, 0.0, 0.0, 0.0, 0.0, 0.0, 0.0, 0.0, 0.0, 0.0, 0.0, 0.0, 0.0, 0.0, 0.0, 0.0, 0.0, 0.0, 0.0, 0.0, 0.0, 0.0, 0.0, 0.0, 0.0, 0.0, 0.0, 0.0, 0.0, 0.0, 0.0, 0.0, 0.0, 0.0, 0.0, 0.0, 0.0, 0.0, 0.0, 0.0, 0.0, 0.0, 0.0, 0.0, 0.0, 0.0, 0.0, 0.0, 0.0, 0.0, 0.0, 0.0, 0.0, 0.0, 0.0, 0.0, 0.0, 0.0, 0.0, 0.0, 0.0, 0.0, 0.0, 0.0, 0.0, 0.0, 0.0, 0.0, 0.0, 0.0, 0.0, 0.0, 0.0, 0.0, 0.0, 0.0, 0.0, 0.0, 0.0, 0.0, 0.0, 0.0, 0.0, 0.0, 0.0, 0.0, 0.0, 0.0, 0.0, 0.0, 0.0, 0.0, 0.0, 0.0, 0.0, 0.0, 0.0, 0.0, 0.0, 0.0, 0.0, 0.0, 0.0, 0.0, 0.0, 0.0, 0.0, 0.0, 0.0, 0.0, 0.0, 0.0, 0.0, 0.0, 0.0, 0.0, 0.0, 0.0, 0.0, 0.0, 0.0, 0.0, 0.0, 0.0, 0.0, 0.0, 0.0, 0.0, 0.0, 0.0, 0.0, 0.0, 0.0, 0.0, 0.0, 0.0, 0.0, 0.0, 0.0, 0.0, 0.0, 0.0, 0.0, 0.0, 0.0, 0.0, 0.0, 0.0, 0.0, 0.0, 0.0, 0.0, 0.0, 0.0, 0.0, 0.0, 0.0, 0.0, 0.0, 0.0, 0.0, 0.0, 0.0, 0.0, 0.0, 0.0, 0.0, 0.0, 0.0, 0.0, 0.0, 0.0, 0.0, 0.0, 0.0, 0.0, 0.0, 0.0, 0.0, 0.0, 0.0, 0.0, 0.0, 0.0, 0.0, 0.0, 0.0, 0.0, 0.0, 0.0, 0.0])
me_circle_006.update()
me_circle_007 = bpy.data.meshes.new('Circle.007')
me_circle_007.from_pydata([(0.0, 1.0, 0.0), (-0.866, 0.5, 0.0), (-0.866, -0.5, 0.0), (0.0, -1.0, 0.0), (0.866, -0.5, 0.0), (0.866, 0.5, 0.0), (-0.866, 0.5, 1.545), (0.0, 1.0, 1.545), (-0.866, -0.5, 1.545), (0.0, -1.0, 1.545), (0.866, -0.5, 1.545), (0.866, 0.5, 1.545), (-1.201, 0.6934, 1.835), (0.0, 1.387, 1.835), (-1.201, -0.6934, 1.835), (0.0, -1.387, 1.835), (1.201, -0.6934, 1.835), (1.201, 0.6934, 1.835), (-1.006, 0.5808, 2.076), (0.0, 1.162, 2.076), (-1.006, -0.5808, 2.076), (0.0, -1.162, 2.076), (1.006, -0.5808, 2.076), (1.006, 0.5808, 2.076), (-1.201, 0.6934, 2.076), (0.0, 1.387, 2.076), (-1.201, -0.6934, 2.076), (0.0, -1.387, 2.076), (1.201, -0.6934, 2.076), (1.201, 0.6934, 2.076)], [], [(1, 0, 5, 4, 3, 2), (11, 7, 13, 17), (2, 3, 9, 8), (0, 1, 6, 7), (5, 0, 7, 11), (3, 4, 10, 9), (1, 2, 8, 6), (4, 5, 11, 10), (16, 17, 29, 28), (9, 10, 16, 15), (6, 8, 14, 12), (10, 11, 17, 16), (8, 9, 15, 14), (7, 6, 12, 13), (14, 15, 27, 26), (13, 12, 24, 25), (17, 13, 25, 29), (15, 16, 28, 27), (12, 14, 26, 24), (18, 19, 25, 24), (20, 18, 24, 26), (21, 20, 26, 27), (22, 21, 27, 28), (23, 22, 28, 29), (19, 23, 29, 25)])
_uv = me_circle_007.uv_layers.new(name='UVMap')
_uv.uv.foreach_set('vector', [0.0, 0.0, 0.0, 0.0, 0.0, 0.0, 0.0, 0.0, 0.0, 0.0, 0.0, 0.0, 0.0, 0.0, 0.0, 0.0, 0.0, 0.0, 0.0, 0.0, 0.0, 0.0, 0.0, 0.0, 0.0, 0.0, 0.0, 0.0, 0.0, 0.0, 0.0, 0.0, 0.0, 0.0, 0.0, 0.0, 0.0, 0.0, 0.0, 0.0, 0.0, 0.0, 0.0, 0.0, 0.0, 0.0, 0.0, 0.0, 0.0, 0.0, 0.0, 0.0, 0.0, 0.0, 0.0, 0.0, 0.0, 0.0, 0.0, 0.0, 0.0, 0.0, 0.0, 0.0, 0.0, 0.0, 0.0, 0.0, 0.0, 0.0, 0.0, 0.0, 0.0, 0.0, 0.0, 0.0, 0.0, 0.0, 0.0, 0.0, 0.0, 0.0, 0.0, 0.0, 0.0, 0.0, 0.0, 0.0, 0.0, 0.0, 0.0, 0.0, 0.0, 0.0, 0.0, 0.0, 0.0, 0.0, 0.0, 0.0, 0.0, 0.0, 0.0, 0.0, 0.0, 0.0, 0.0, 0.0, 0.0, 0.0, 0.0, 0.0, 0.0, 0.0, 0.0, 0.0, 0.0, 0.0, 0.0, 0.0, 0.0, 0.0, 0.0, 0.0, 0.0, 0.0, 0.0, 0.0, 0.0, 0.0, 0.0, 0.0, 0.0, 0.0, 0.0, 0.0, 0.0, 0.0, 0.0, 0.0, 0.0, 0.0, 0.0, 0.0, 0.0, 0.0, 0.0, 0.0, 0.0, 0.0, 0.0, 0.0, 0.0, 0.0, 0.0, 0.0, 0.0, 0.0, 0.0, 0.0, 0.0, 0.0, 0.0, 0.0, 0.0, 0.0, 0.0, 0.0, 0.0, 0.0, 0.0, 0.0, 0.0, 0.0, 0.0, 0.0, 0.0, 0.0, 0.0, 0.0, 0.0, 0.0, 0.0, 0.0, 0.0, 0.0, 0.0, 0.0, 0.0, 0.0, 0.0, 0.0, 0.0, 0.0, 0.0, 0.0, 0.0, 0.0, 0.0, 0.0, 0.0, 0.0, 0.0, 0.0])
me_circle_007.update()
me_circle_008 = bpy.data.meshes.new('Circle.008')
me_circle_008.from_pydata([(-1.006, 0.5808, 2.076), (0.0, 1.162, 2.076), (-1.006, -0.5808, 2.076), (0.0, -1.162, 2.076), (1.006, -0.5808, 2.076), (1.006, 0.5808, 2.076), (-1.522, 0.8788, 3.711), (0.0, 1.758, 3.711), (-1.522, -0.8788, 3.711), (0.0, -1.758, 3.711), (1.522, -0.8788, 3.711), (1.522, 0.8788, 3.711), (-1.656, 0.9564, 4.604), (0.0, 1.913, 4.604), (-1.656, -0.9564, 4.604), (0.0, -1.913, 4.604), (1.656, -0.9564, 4.604), (1.656, 0.9564, 4.604), (-1.61, 0.9294, 5.932), (0.0, 1.859, 5.932), (-1.61, -0.9294, 5.932), (0.0, -1.859, 5.932), (1.61, -0.9294, 5.932), (1.61, 0.9294, 5.932), (-1.283, 0.7408, 7.383), (0.0, 1.482, 7.383), (-1.283, -0.7408, 7.383), (0.0, -1.482, 7.383), (1.283, -0.7408, 7.383), (1.283, 0.7408, 7.383), (-0.8842, 0.5105, 7.99), (0.0, 1.021, 7.99), (-0.8842, -0.5105, 7.99), (0.0, -1.021, 7.99), (0.8842, -0.5105, 7.99), (0.8842, 0.5105, 7.99), (-0.2148, 0.124, 8.825), (0.0, 0.248, 8.825), (-0.2148, -0.124, 8.825), (0.0, -0.248, 8.825), (0.2148, -0.124, 8.825), (0.2148, 0.124, 8.825)], [], [(5, 1, 7, 11), (11, 7, 13, 17), (3, 4, 10, 9), (0, 2, 8, 6), (4, 5, 11, 10), (2, 3, 9, 8), (1, 0, 6, 7), (16, 17, 23, 22), (9, 10, 16, 15), (6, 8, 14, 12), (10, 11, 17, 16), (8, 9, 15, 14), (7, 6, 12, 13), (21, 22, 28, 27), (14, 15, 21, 20), (13, 12, 18, 19), (17, 13, 19, 23), (15, 16, 22, 21), (12, 14, 20, 18), (26, 27, 33, 32), (18, 20, 26, 24), (22, 23, 29, 28), (20, 21, 27, 26), (19, 18, 24, 25), (23, 19, 25, 29), (30, 32, 38, 36), (25, 24, 30, 31), (29, 25, 31, 35), (27, 28, 34, 33), (24, 26, 32, 30), (28, 29, 35, 34), (36, 38, 39, 40, 41, 37), (34, 35, 41, 40), (32, 33, 39, 38), (31, 30, 36, 37), (35, 31, 37, 41), (33, 34, 40, 39)])
_uv = me_circle_008.uv_layers.new(name='UVMap')
_uv.uv.foreach_set('vector', [0.0, 0.0, 0.0, 0.0, 0.0, 0.0, 0.0, 0.0, 0.0, 0.0, 0.0, 0.0, 0.0, 0.0, 0.0, 0.0, 0.0, 0.0, 0.0, 0.0, 0.0, 0.0, 0.0, 0.0, 0.0, 0.0, 0.0, 0.0, 0.0, 0.0, 0.0, 0.0, 0.0, 0.0, 0.0, 0.0, 0.0, 0.0, 0.0, 0.0, 0.0, 0.0, 0.0, 0.0, 0.0, 0.0, 0.0, 0.0, 0.0, 0.0, 0.0, 0.0, 0.0, 0.0, 0.0, 0.0, 0.0, 0.0, 0.0, 0.0, 0.0, 0.0, 0.0, 0.0, 0.0, 0.0, 0.0, 0.0, 0.0, 0.0, 0.0, 0.0, 0.0, 0.0, 0.0, 0.0, 0.0, 0.0, 0.0, 0.0, 0.0, 0.0, 0.0, 0.0, 0.0, 0.0, 0.0, 0.0, 0.0, 0.0, 0.0, 0.0, 0.0, 0.0, 0.0, 0.0, 0.0, 0.0, 0.0, 0.0, 0.0, 0.0, 0.0, 0.0, 0.0, 0.0, 0.0, 0.0, 0.0, 0.0, 0.0, 0.0, 0.0, 0.0, 0.0, 0.0, 0.0, 0.0, 0.0, 0.0, 0.0, 0.0, 0.0, 0.0, 0.0, 0.0, 0.0, 0.0, 0.0, 0.0, 0.0, 0.0, 0.0, 0.0, 0.0, 0.0, 0.0, 0.0, 0.0, 0.0, 0.0, 0.0, 0.0, 0.0, 0.0, 0.0, 0.0, 0.0, 0.0, 0.0, 0.0, 0.0, 0.0, 0.0, 0.0, 0.0, 0.0, 0.0, 0.0, 0.0, 0.0, 0.0, 0.0, 0.0, 0.0, 0.0, 0.0, 0.0, 0.0, 0.0, 0.0, 0.0, 0.0, 0.0, 0.0, 0.0, 0.0, 0.0, 0.0, 0.0, 0.0, 0.0, 0.0, 0.0, 0.0, 0.0, 0.0, 0.0, 0.0, 0.0, 0.0, 0.0, 0.0, 0.0, 0.0, 0.0, 0.0, 0.0, 0.0, 0.0, 0.0, 0.0, 0.0, 0.0, 0.0, 0.0, 0.0, 0.0, 0.0, 0.0, 0.0, 0.0, 0.0, 0.0, 0.0, 0.0, 0.0, 0.0, 0.0, 0.0, 0.0, 0.0, 0.0, 0.0, 0.0, 0.0, 0.0, 0.0, 0.0, 0.0, 0.0, 0.0, 0.0, 0.0, 0.0, 0.0, 0.0, 0.0, 0.0, 0.0, 0.0, 0.0, 0.0, 0.0, 0.0, 0.0, 0.0, 0.0, 0.0, 0.0, 0.0, 0.0, 0.0, 0.0, 0.0, 0.0, 0.0, 0.0, 0.0, 0.0, 0.0, 0.0, 0.0, 0.0, 0.0, 0.0, 0.0, 0.0, 0.0, 0.0, 0.0, 0.0, 0.0, 0.0, 0.0, 0.0, 0.0, 0.0, 0.0, 0.0, 0.0, 0.0, 0.0, 0.0, 0.0, 0.0, 0.0, 0.0, 0.0, 0.0, 0.0, 0.0, 0.0, 0.0, 0.0, 0.0, 0.0, 0.0, 0.0, 0.0])
me_circle_008.update()
me_circle_009 = bpy.data.meshes.new('Circle.009')
me_circle_009.from_pydata([(0.0, 1.0, 0.0), (-0.866, 0.5, 0.0), (-0.866, -0.5, 0.0), (0.0, -1.0, 0.0), (0.866, -0.5, 0.0), (0.866, 0.5, 0.0), (-0.866, 0.5, 1.545), (0.0, 1.0, 1.545), (-0.866, -0.5, 1.545), (0.0, -1.0, 1.545), (0.866, -0.5, 1.545), (0.866, 0.5, 1.545), (-1.201, 0.6934, 1.835), (0.0, 1.387, 1.835), (-1.201, -0.6934, 1.835), (0.0, -1.387, 1.835), (1.201, -0.6934, 1.835), (1.201, 0.6934, 1.835), (-1.006, 0.5808, 2.076), (0.0, 1.162, 2.076), (-1.006, -0.5808, 2.076), (0.0, -1.162, 2.076), (1.006, -0.5808, 2.076), (1.006, 0.5808, 2.076), (-1.201, 0.6934, 2.076), (0.0, 1.387, 2.076), (-1.201, -0.6934, 2.076), (0.0, -1.387, 2.076), (1.201, -0.6934, 2.076), (1.201, 0.6934, 2.076)], [], [(1, 0, 5, 4, 3, 2), (11, 7, 13, 17), (2, 3, 9, 8), (0, 1, 6, 7), (5, 0, 7, 11), (3, 4, 10, 9), (1, 2, 8, 6), (4, 5, 11, 10), (16, 17, 29, 28), (9, 10, 16, 15), (6, 8, 14, 12), (10, 11, 17, 16), (8, 9, 15, 14), (7, 6, 12, 13), (14, 15, 27, 26), (13, 12, 24, 25), (17, 13, 25, 29), (15, 16, 28, 27), (12, 14, 26, 24), (18, 19, 25, 24), (20, 18, 24, 26), (21, 20, 26, 27), (22, 21, 27, 28), (23, 22, 28, 29), (19, 23, 29, 25)])
_uv = me_circle_009.uv_layers.new(name='UVMap')
_uv.uv.foreach_set('vector', [0.0, 0.0, 0.0, 0.0, 0.0, 0.0, 0.0, 0.0, 0.0, 0.0, 0.0, 0.0, 0.0, 0.0, 0.0, 0.0, 0.0, 0.0, 0.0, 0.0, 0.0, 0.0, 0.0, 0.0, 0.0, 0.0, 0.0, 0.0, 0.0, 0.0, 0.0, 0.0, 0.0, 0.0, 0.0, 0.0, 0.0, 0.0, 0.0, 0.0, 0.0, 0.0, 0.0, 0.0, 0.0, 0.0, 0.0, 0.0, 0.0, 0.0, 0.0, 0.0, 0.0, 0.0, 0.0, 0.0, 0.0, 0.0, 0.0, 0.0, 0.0, 0.0, 0.0, 0.0, 0.0, 0.0, 0.0, 0.0, 0.0, 0.0, 0.0, 0.0, 0.0, 0.0, 0.0, 0.0, 0.0, 0.0, 0.0, 0.0, 0.0, 0.0, 0.0, 0.0, 0.0, 0.0, 0.0, 0.0, 0.0, 0.0, 0.0, 0.0, 0.0, 0.0, 0.0, 0.0, 0.0, 0.0, 0.0, 0.0, 0.0, 0.0, 0.0, 0.0, 0.0, 0.0, 0.0, 0.0, 0.0, 0.0, 0.0, 0.0, 0.0, 0.0, 0.0, 0.0, 0.0, 0.0, 0.0, 0.0, 0.0, 0.0, 0.0, 0.0, 0.0, 0.0, 0.0, 0.0, 0.0, 0.0, 0.0, 0.0, 0.0, 0.0, 0.0, 0.0, 0.0, 0.0, 0.0, 0.0, 0.0, 0.0, 0.0, 0.0, 0.0, 0.0, 0.0, 0.0, 0.0, 0.0, 0.0, 0.0, 0.0, 0.0, 0.0, 0.0, 0.0, 0.0, 0.0, 0.0, 0.0, 0.0, 0.0, 0.0, 0.0, 0.0, 0.0, 0.0, 0.0, 0.0, 0.0, 0.0, 0.0, 0.0, 0.0, 0.0, 0.0, 0.0, 0.0, 0.0, 0.0, 0.0, 0.0, 0.0, 0.0, 0.0, 0.0, 0.0, 0.0, 0.0, 0.0, 0.0, 0.0, 0.0, 0.0, 0.0, 0.0, 0.0, 0.0, 0.0, 0.0, 0.0, 0.0, 0.0])
me_circle_009.update()
me_circle_010 = bpy.data.meshes.new('Circle.010')
me_circle_010.from_pydata([(-1.006, 0.5808, 2.076), (0.0, 1.162, 2.076), (-1.006, -0.5808, 2.076), (0.0, -1.162, 2.076), (1.006, -0.5808, 2.076), (1.006, 0.5808, 2.076), (-1.522, 0.8788, 3.711), (0.0, 1.758, 3.711), (-1.522, -0.8788, 3.711), (0.0, -1.758, 3.711), (1.522, -0.8788, 3.711), (1.522, 0.8788, 3.711), (-1.656, 0.9564, 4.604), (0.0, 1.913, 4.604), (-1.656, -0.9564, 4.604), (0.0, -1.913, 4.604), (1.656, -0.9564, 4.604), (1.656, 0.9564, 4.604), (-1.61, 0.9294, 5.932), (0.0, 1.859, 5.932), (-1.61, -0.9294, 5.932), (0.0, -1.859, 5.932), (1.61, -0.9294, 5.932), (1.61, 0.9294, 5.932), (-1.283, 0.7408, 7.383), (0.0, 1.482, 7.383), (-1.283, -0.7408, 7.383), (0.0, -1.482, 7.383), (1.283, -0.7408, 7.383), (1.283, 0.7408, 7.383), (-0.8842, 0.5105, 7.99), (0.0, 1.021, 7.99), (-0.8842, -0.5105, 7.99), (0.0, -1.021, 7.99), (0.8842, -0.5105, 7.99), (0.8842, 0.5105, 7.99), (-0.2148, 0.124, 8.825), (0.0, 0.248, 8.825), (-0.2148, -0.124, 8.825), (0.0, -0.248, 8.825), (0.2148, -0.124, 8.825), (0.2148, 0.124, 8.825)], [], [(5, 1, 7, 11), (11, 7, 13, 17), (3, 4, 10, 9), (0, 2, 8, 6), (4, 5, 11, 10), (2, 3, 9, 8), (1, 0, 6, 7), (16, 17, 23, 22), (9, 10, 16, 15), (6, 8, 14, 12), (10, 11, 17, 16), (8, 9, 15, 14), (7, 6, 12, 13), (21, 22, 28, 27), (14, 15, 21, 20), (13, 12, 18, 19), (17, 13, 19, 23), (15, 16, 22, 21), (12, 14, 20, 18), (26, 27, 33, 32), (18, 20, 26, 24), (22, 23, 29, 28), (20, 21, 27, 26), (19, 18, 24, 25), (23, 19, 25, 29), (30, 32, 38, 36), (25, 24, 30, 31), (29, 25, 31, 35), (27, 28, 34, 33), (24, 26, 32, 30), (28, 29, 35, 34), (36, 38, 39, 40, 41, 37), (34, 35, 41, 40), (32, 33, 39, 38), (31, 30, 36, 37), (35, 31, 37, 41), (33, 34, 40, 39)])
_uv = me_circle_010.uv_layers.new(name='UVMap')
_uv.uv.foreach_set('vector', [0.0, 0.0, 0.0, 0.0, 0.0, 0.0, 0.0, 0.0, 0.0, 0.0, 0.0, 0.0, 0.0, 0.0, 0.0, 0.0, 0.0, 0.0, 0.0, 0.0, 0.0, 0.0, 0.0, 0.0, 0.0, 0.0, 0.0, 0.0, 0.0, 0.0, 0.0, 0.0, 0.0, 0.0, 0.0, 0.0, 0.0, 0.0, 0.0, 0.0, 0.0, 0.0, 0.0, 0.0, 0.0, 0.0, 0.0, 0.0, 0.0, 0.0, 0.0, 0.0, 0.0, 0.0, 0.0, 0.0, 0.0, 0.0, 0.0, 0.0, 0.0, 0.0, 0.0, 0.0, 0.0, 0.0, 0.0, 0.0, 0.0, 0.0, 0.0, 0.0, 0.0, 0.0, 0.0, 0.0, 0.0, 0.0, 0.0, 0.0, 0.0, 0.0, 0.0, 0.0, 0.0, 0.0, 0.0, 0.0, 0.0, 0.0, 0.0, 0.0, 0.0, 0.0, 0.0, 0.0, 0.0, 0.0, 0.0, 0.0, 0.0, 0.0, 0.0, 0.0, 0.0, 0.0, 0.0, 0.0, 0.0, 0.0, 0.0, 0.0, 0.0, 0.0, 0.0, 0.0, 0.0, 0.0, 0.0, 0.0, 0.0, 0.0, 0.0, 0.0, 0.0, 0.0, 0.0, 0.0, 0.0, 0.0, 0.0, 0.0, 0.0, 0.0, 0.0, 0.0, 0.0, 0.0, 0.0, 0.0, 0.0, 0.0, 0.0, 0.0, 0.0, 0.0, 0.0, 0.0, 0.0, 0.0, 0.0, 0.0, 0.0, 0.0, 0.0, 0.0, 0.0, 0.0, 0.0, 0.0, 0.0, 0.0, 0.0, 0.0, 0.0, 0.0, 0.0, 0.0, 0.0, 0.0, 0.0, 0.0, 0.0, 0.0, 0.0, 0.0, 0.0, 0.0, 0.0, 0.0, 0.0, 0.0, 0.0, 0.0, 0.0, 0.0, 0.0, 0.0, 0.0, 0.0, 0.0, 0.0, 0.0, 0.0, 0.0, 0.0, 0.0, 0.0, 0.0, 0.0, 0.0, 0.0, 0.0, 0.0, 0.0, 0.0, 0.0, 0.0, 0.0, 0.0, 0.0, 0.0, 0.0, 0.0, 0.0, 0.0, 0.0, 0.0, 0.0, 0.0, 0.0, 0.0, 0.0, 0.0, 0.0, 0.0, 0.0, 0.0, 0.0, 0.0, 0.0, 0.0, 0.0, 0.0, 0.0, 0.0, 0.0, 0.0, 0.0, 0.0, 0.0, 0.0, 0.0, 0.0, 0.0, 0.0, 0.0, 0.0, 0.0, 0.0, 0.0, 0.0, 0.0, 0.0, 0.0, 0.0, 0.0, 0.0, 0.0, 0.0, 0.0, 0.0, 0.0, 0.0, 0.0, 0.0, 0.0, 0.0, 0.0, 0.0, 0.0, 0.0, 0.0, 0.0, 0.0, 0.0, 0.0, 0.0, 0.0, 0.0, 0.0, 0.0, 0.0, 0.0, 0.0, 0.0, 0.0, 0.0, 0.0, 0.0, 0.0, 0.0, 0.0, 0.0, 0.0, 0.0, 0.0, 0.0, 0.0, 0.0])
me_circle_010.update()
me_circle_011 = bpy.data.meshes.new('Circle.011')
me_circle_011.from_pydata([(0.0, 1.0, 0.0), (-0.866, 0.5, 0.0), (-0.866, -0.5, 0.0), (0.0, -1.0, 0.0), (0.866, -0.5, 0.0), (0.866, 0.5, 0.0), (-0.866, 0.5, 1.545), (0.0, 1.0, 1.545), (-0.866, -0.5, 1.545), (0.0, -1.0, 1.545), (0.866, -0.5, 1.545), (0.866, 0.5, 1.545), (-1.201, 0.6934, 1.835), (0.0, 1.387, 1.835), (-1.201, -0.6934, 1.835), (0.0, -1.387, 1.835), (1.201, -0.6934, 1.835), (1.201, 0.6934, 1.835), (-1.006, 0.5808, 2.076), (0.0, 1.162, 2.076), (-1.006, -0.5808, 2.076), (0.0, -1.162, 2.076), (1.006, -0.5808, 2.076), (1.006, 0.5808, 2.076), (-1.201, 0.6934, 2.076), (0.0, 1.387, 2.076), (-1.201, -0.6934, 2.076), (0.0, -1.387, 2.076), (1.201, -0.6934, 2.076), (1.201, 0.6934, 2.076)], [], [(1, 0, 5, 4, 3, 2), (11, 7, 13, 17), (2, 3, 9, 8), (0, 1, 6, 7), (5, 0, 7, 11), (3, 4, 10, 9), (1, 2, 8, 6), (4, 5, 11, 10), (16, 17, 29, 28), (9, 10, 16, 15), (6, 8, 14, 12), (10, 11, 17, 16), (8, 9, 15, 14), (7, 6, 12, 13), (14, 15, 27, 26), (13, 12, 24, 25), (17, 13, 25, 29), (15, 16, 28, 27), (12, 14, 26, 24), (18, 19, 25, 24), (20, 18, 24, 26), (21, 20, 26, 27), (22, 21, 27, 28), (23, 22, 28, 29), (19, 23, 29, 25)])
_uv = me_circle_011.uv_layers.new(name='UVMap')
_uv.uv.foreach_set('vector', [0.0, 0.0, 0.0, 0.0, 0.0, 0.0, 0.0, 0.0, 0.0, 0.0, 0.0, 0.0, 0.0, 0.0, 0.0, 0.0, 0.0, 0.0, 0.0, 0.0, 0.0, 0.0, 0.0, 0.0, 0.0, 0.0, 0.0, 0.0, 0.0, 0.0, 0.0, 0.0, 0.0, 0.0, 0.0, 0.0, 0.0, 0.0, 0.0, 0.0, 0.0, 0.0, 0.0, 0.0, 0.0, 0.0, 0.0, 0.0, 0.0, 0.0, 0.0, 0.0, 0.0, 0.0, 0.0, 0.0, 0.0, 0.0, 0.0, 0.0, 0.0, 0.0, 0.0, 0.0, 0.0, 0.0, 0.0, 0.0, 0.0, 0.0, 0.0, 0.0, 0.0, 0.0, 0.0, 0.0, 0.0, 0.0, 0.0, 0.0, 0.0, 0.0, 0.0, 0.0, 0.0, 0.0, 0.0, 0.0, 0.0, 0.0, 0.0, 0.0, 0.0, 0.0, 0.0, 0.0, 0.0, 0.0, 0.0, 0.0, 0.0, 0.0, 0.0, 0.0, 0.0, 0.0, 0.0, 0.0, 0.0, 0.0, 0.0, 0.0, 0.0, 0.0, 0.0, 0.0, 0.0, 0.0, 0.0, 0.0, 0.0, 0.0, 0.0, 0.0, 0.0, 0.0, 0.0, 0.0, 0.0, 0.0, 0.0, 0.0, 0.0, 0.0, 0.0, 0.0, 0.0, 0.0, 0.0, 0.0, 0.0, 0.0, 0.0, 0.0, 0.0, 0.0, 0.0, 0.0, 0.0, 0.0, 0.0, 0.0, 0.0, 0.0, 0.0, 0.0, 0.0, 0.0, 0.0, 0.0, 0.0, 0.0, 0.0, 0.0, 0.0, 0.0, 0.0, 0.0, 0.0, 0.0, 0.0, 0.0, 0.0, 0.0, 0.0, 0.0, 0.0, 0.0, 0.0, 0.0, 0.0, 0.0, 0.0, 0.0, 0.0, 0.0, 0.0, 0.0, 0.0, 0.0, 0.0, 0.0, 0.0, 0.0, 0.0, 0.0, 0.0, 0.0, 0.0, 0.0, 0.0, 0.0, 0.0, 0.0])
me_circle_011.update()
me_circle_012 = bpy.data.meshes.new('Circle.012')
me_circle_012.from_pydata([(-1.006, 0.5808, 2.076), (0.0, 1.162, 2.076), (-1.006, -0.5808, 2.076), (0.0, -1.162, 2.076), (1.006, -0.5808, 2.076), (1.006, 0.5808, 2.076), (-1.522, 0.8788, 3.711), (0.0, 1.758, 3.711), (-1.522, -0.8788, 3.711), (0.0, -1.758, 3.711), (1.522, -0.8788, 3.711), (1.522, 0.8788, 3.711), (-1.656, 0.9564, 4.604), (0.0, 1.913, 4.604), (-1.656, -0.9564, 4.604), (0.0, -1.913, 4.604), (1.656, -0.9564, 4.604), (1.656, 0.9564, 4.604), (-1.61, 0.9294, 5.932), (0.0, 1.859, 5.932), (-1.61, -0.9294, 5.932), (0.0, -1.859, 5.932), (1.61, -0.9294, 5.932), (1.61, 0.9294, 5.932), (-1.283, 0.7408, 7.383), (0.0, 1.482, 7.383), (-1.283, -0.7408, 7.383), (0.0, -1.482, 7.383), (1.283, -0.7408, 7.383), (1.283, 0.7408, 7.383), (-0.8842, 0.5105, 7.99), (0.0, 1.021, 7.99), (-0.8842, -0.5105, 7.99), (0.0, -1.021, 7.99), (0.8842, -0.5105, 7.99), (0.8842, 0.5105, 7.99), (-0.2148, 0.124, 8.825), (0.0, 0.248, 8.825), (-0.2148, -0.124, 8.825), (0.0, -0.248, 8.825), (0.2148, -0.124, 8.825), (0.2148, 0.124, 8.825)], [], [(5, 1, 7, 11), (11, 7, 13, 17), (3, 4, 10, 9), (0, 2, 8, 6), (4, 5, 11, 10), (2, 3, 9, 8), (1, 0, 6, 7), (16, 17, 23, 22), (9, 10, 16, 15), (6, 8, 14, 12), (10, 11, 17, 16), (8, 9, 15, 14), (7, 6, 12, 13), (21, 22, 28, 27), (14, 15, 21, 20), (13, 12, 18, 19), (17, 13, 19, 23), (15, 16, 22, 21), (12, 14, 20, 18), (26, 27, 33, 32), (18, 20, 26, 24), (22, 23, 29, 28), (20, 21, 27, 26), (19, 18, 24, 25), (23, 19, 25, 29), (30, 32, 38, 36), (25, 24, 30, 31), (29, 25, 31, 35), (27, 28, 34, 33), (24, 26, 32, 30), (28, 29, 35, 34), (36, 38, 39, 40, 41, 37), (34, 35, 41, 40), (32, 33, 39, 38), (31, 30, 36, 37), (35, 31, 37, 41), (33, 34, 40, 39)])
_uv = me_circle_012.uv_layers.new(name='UVMap')
_uv.uv.foreach_set('vector', [0.0, 0.0, 0.0, 0.0, 0.0, 0.0, 0.0, 0.0, 0.0, 0.0, 0.0, 0.0, 0.0, 0.0, 0.0, 0.0, 0.0, 0.0, 0.0, 0.0, 0.0, 0.0, 0.0, 0.0, 0.0, 0.0, 0.0, 0.0, 0.0, 0.0, 0.0, 0.0, 0.0, 0.0, 0.0, 0.0, 0.0, 0.0, 0.0, 0.0, 0.0, 0.0, 0.0, 0.0, 0.0, 0.0, 0.0, 0.0, 0.0, 0.0, 0.0, 0.0, 0.0, 0.0, 0.0, 0.0, 0.0, 0.0, 0.0, 0.0, 0.0, 0.0, 0.0, 0.0, 0.0, 0.0, 0.0, 0.0, 0.0, 0.0, 0.0, 0.0, 0.0, 0.0, 0.0, 0.0, 0.0, 0.0, 0.0, 0.0, 0.0, 0.0, 0.0, 0.0, 0.0, 0.0, 0.0, 0.0, 0.0, 0.0, 0.0, 0.0, 0.0, 0.0, 0.0, 0.0, 0.0, 0.0, 0.0, 0.0, 0.0, 0.0, 0.0, 0.0, 0.0, 0.0, 0.0, 0.0, 0.0, 0.0, 0.0, 0.0, 0.0, 0.0, 0.0, 0.0, 0.0, 0.0, 0.0, 0.0, 0.0, 0.0, 0.0, 0.0, 0.0, 0.0, 0.0, 0.0, 0.0, 0.0, 0.0, 0.0, 0.0, 0.0, 0.0, 0.0, 0.0, 0.0, 0.0, 0.0, 0.0, 0.0, 0.0, 0.0, 0.0, 0.0, 0.0, 0.0, 0.0, 0.0, 0.0, 0.0, 0.0, 0.0, 0.0, 0.0, 0.0, 0.0, 0.0, 0.0, 0.0, 0.0, 0.0, 0.0, 0.0, 0.0, 0.0, 0.0, 0.0, 0.0, 0.0, 0.0, 0.0, 0.0, 0.0, 0.0, 0.0, 0.0, 0.0, 0.0, 0.0, 0.0, 0.0, 0.0, 0.0, 0.0, 0.0, 0.0, 0.0, 0.0, 0.0, 0.0, 0.0, 0.0, 0.0, 0.0, 0.0, 0.0, 0.0, 0.0, 0.0, 0.0, 0.0, 0.0, 0.0, 0.0, 0.0, 0.0, 0.0, 0.0, 0.0, 0.0, 0.0, 0.0, 0.0, 0.0, 0.0, 0.0, 0.0, 0.0, 0.0, 0.0, 0.0, 0.0, 0.0, 0.0, 0.0, 0.0, 0.0, 0.0, 0.0, 0.0, 0.0, 0.0, 0.0, 0.0, 0.0, 0.0, 0.0, 0.0, 0.0, 0.0, 0.0, 0.0, 0.0, 0.0, 0.0, 0.0, 0.0, 0.0, 0.0, 0.0, 0.0, 0.0, 0.0, 0.0, 0.0, 0.0, 0.0, 0.0, 0.0, 0.0, 0.0, 0.0, 0.0, 0.0, 0.0, 0.0, 0.0, 0.0, 0.0, 0.0, 0.0, 0.0, 0.0, 0.0, 0.0, 0.0, 0.0, 0.0, 0.0, 0.0, 0.0, 0.0, 0.0, 0.0, 0.0, 0.0, 0.0, 0.0, 0.0, 0.0, 0.0, 0.0, 0.0, 0.0, 0.0, 0.0, 0.0, 0.0])
me_circle_012.update()
me_circle_013 = bpy.data.meshes.new('Circle.013')
me_circle_013.from_pydata([(0.0, 1.0, 0.0), (-0.866, 0.5, 0.0), (-0.866, -0.5, 0.0), (0.0, -1.0, 0.0), (0.866, -0.5, 0.0), (0.866, 0.5, 0.0), (-0.866, 0.5, 1.545), (0.0, 1.0, 1.545), (-0.866, -0.5, 1.545), (0.0, -1.0, 1.545), (0.866, -0.5, 1.545), (0.866, 0.5, 1.545), (-1.201, 0.6934, 1.835), (0.0, 1.387, 1.835), (-1.201, -0.6934, 1.835), (0.0, -1.387, 1.835), (1.201, -0.6934, 1.835), (1.201, 0.6934, 1.835), (-1.006, 0.5808, 2.076), (0.0, 1.162, 2.076), (-1.006, -0.5808, 2.076), (0.0, -1.162, 2.076), (1.006, -0.5808, 2.076), (1.006, 0.5808, 2.076), (-1.201, 0.6934, 2.076), (0.0, 1.387, 2.076), (-1.201, -0.6934, 2.076), (0.0, -1.387, 2.076), (1.201, -0.6934, 2.076), (1.201, 0.6934, 2.076)], [], [(1, 0, 5, 4, 3, 2), (11, 7, 13, 17), (2, 3, 9, 8), (0, 1, 6, 7), (5, 0, 7, 11), (3, 4, 10, 9), (1, 2, 8, 6), (4, 5, 11, 10), (16, 17, 29, 28), (9, 10, 16, 15), (6, 8, 14, 12), (10, 11, 17, 16), (8, 9, 15, 14), (7, 6, 12, 13), (14, 15, 27, 26), (13, 12, 24, 25), (17, 13, 25, 29), (15, 16, 28, 27), (12, 14, 26, 24), (18, 19, 25, 24), (20, 18, 24, 26), (21, 20, 26, 27), (22, 21, 27, 28), (23, 22, 28, 29), (19, 23, 29, 25)])
_uv = me_circle_013.uv_layers.new(name='UVMap')
_uv.uv.foreach_set('vector', [0.0, 0.0, 0.0, 0.0, 0.0, 0.0, 0.0, 0.0, 0.0, 0.0, 0.0, 0.0, 0.0, 0.0, 0.0, 0.0, 0.0, 0.0, 0.0, 0.0, 0.0, 0.0, 0.0, 0.0, 0.0, 0.0, 0.0, 0.0, 0.0, 0.0, 0.0, 0.0, 0.0, 0.0, 0.0, 0.0, 0.0, 0.0, 0.0, 0.0, 0.0, 0.0, 0.0, 0.0, 0.0, 0.0, 0.0, 0.0, 0.0, 0.0, 0.0, 0.0, 0.0, 0.0, 0.0, 0.0, 0.0, 0.0, 0.0, 0.0, 0.0, 0.0, 0.0, 0.0, 0.0, 0.0, 0.0, 0.0, 0.0, 0.0, 0.0, 0.0, 0.0, 0.0, 0.0, 0.0, 0.0, 0.0, 0.0, 0.0, 0.0, 0.0, 0.0, 0.0, 0.0, 0.0, 0.0, 0.0, 0.0, 0.0, 0.0, 0.0, 0.0, 0.0, 0.0, 0.0, 0.0, 0.0, 0.0, 0.0, 0.0, 0.0, 0.0, 0.0, 0.0, 0.0, 0.0, 0.0, 0.0, 0.0, 0.0, 0.0, 0.0, 0.0, 0.0, 0.0, 0.0, 0.0, 0.0, 0.0, 0.0, 0.0, 0.0, 0.0, 0.0, 0.0, 0.0, 0.0, 0.0, 0.0, 0.0, 0.0, 0.0, 0.0, 0.0, 0.0, 0.0, 0.0, 0.0, 0.0, 0.0, 0.0, 0.0, 0.0, 0.0, 0.0, 0.0, 0.0, 0.0, 0.0, 0.0, 0.0, 0.0, 0.0, 0.0, 0.0, 0.0, 0.0, 0.0, 0.0, 0.0, 0.0, 0.0, 0.0, 0.0, 0.0, 0.0, 0.0, 0.0, 0.0, 0.0, 0.0, 0.0, 0.0, 0.0, 0.0, 0.0, 0.0, 0.0, 0.0, 0.0, 0.0, 0.0, 0.0, 0.0, 0.0, 0.0, 0.0, 0.0, 0.0, 0.0, 0.0, 0.0, 0.0, 0.0, 0.0, 0.0, 0.0, 0.0, 0.0, 0.0, 0.0, 0.0, 0.0])
me_circle_013.update()
me_circle_014 = bpy.data.meshes.new('Circle.014')
me_circle_014.from_pydata([(-1.006, 0.5808, 2.076), (0.0, 1.162, 2.076), (-1.006, -0.5808, 2.076), (0.0, -1.162, 2.076), (1.006, -0.5808, 2.076), (1.006, 0.5808, 2.076), (-1.522, 0.8788, 3.711), (0.0, 1.758, 3.711), (-1.522, -0.8788, 3.711), (0.0, -1.758, 3.711), (1.522, -0.8788, 3.711), (1.522, 0.8788, 3.711), (-1.656, 0.9564, 4.604), (0.0, 1.913, 4.604), (-1.656, -0.9564, 4.604), (0.0, -1.913, 4.604), (1.656, -0.9564, 4.604), (1.656, 0.9564, 4.604), (-1.61, 0.9294, 5.932), (0.0, 1.859, 5.932), (-1.61, -0.9294, 5.932), (0.0, -1.859, 5.932), (1.61, -0.9294, 5.932), (1.61, 0.9294, 5.932), (-1.283, 0.7408, 7.383), (0.0, 1.482, 7.383), (-1.283, -0.7408, 7.383), (0.0, -1.482, 7.383), (1.283, -0.7408, 7.383), (1.283, 0.7408, 7.383), (-0.8842, 0.5105, 7.99), (0.0, 1.021, 7.99), (-0.8842, -0.5105, 7.99), (0.0, -1.021, 7.99), (0.8842, -0.5105, 7.99), (0.8842, 0.5105, 7.99), (-0.2148, 0.124, 8.825), (0.0, 0.248, 8.825), (-0.2148, -0.124, 8.825), (0.0, -0.248, 8.825), (0.2148, -0.124, 8.825), (0.2148, 0.124, 8.825)], [], [(5, 1, 7, 11), (11, 7, 13, 17), (3, 4, 10, 9), (0, 2, 8, 6), (4, 5, 11, 10), (2, 3, 9, 8), (1, 0, 6, 7), (16, 17, 23, 22), (9, 10, 16, 15), (6, 8, 14, 12), (10, 11, 17, 16), (8, 9, 15, 14), (7, 6, 12, 13), (21, 22, 28, 27), (14, 15, 21, 20), (13, 12, 18, 19), (17, 13, 19, 23), (15, 16, 22, 21), (12, 14, 20, 18), (26, 27, 33, 32), (18, 20, 26, 24), (22, 23, 29, 28), (20, 21, 27, 26), (19, 18, 24, 25), (23, 19, 25, 29), (30, 32, 38, 36), (25, 24, 30, 31), (29, 25, 31, 35), (27, 28, 34, 33), (24, 26, 32, 30), (28, 29, 35, 34), (36, 38, 39, 40, 41, 37), (34, 35, 41, 40), (32, 33, 39, 38), (31, 30, 36, 37), (35, 31, 37, 41), (33, 34, 40, 39)])
_uv = me_circle_014.uv_layers.new(name='UVMap')
_uv.uv.foreach_set('vector', [0.0, 0.0, 0.0, 0.0, 0.0, 0.0, 0.0, 0.0, 0.0, 0.0, 0.0, 0.0, 0.0, 0.0, 0.0, 0.0, 0.0, 0.0, 0.0, 0.0, 0.0, 0.0, 0.0, 0.0, 0.0, 0.0, 0.0, 0.0, 0.0, 0.0, 0.0, 0.0, 0.0, 0.0, 0.0, 0.0, 0.0, 0.0, 0.0, 0.0, 0.0, 0.0, 0.0, 0.0, 0.0, 0.0, 0.0, 0.0, 0.0, 0.0, 0.0, 0.0, 0.0, 0.0, 0.0, 0.0, 0.0, 0.0, 0.0, 0.0, 0.0, 0.0, 0.0, 0.0, 0.0, 0.0, 0.0, 0.0, 0.0, 0.0, 0.0, 0.0, 0.0, 0.0, 0.0, 0.0, 0.0, 0.0, 0.0, 0.0, 0.0, 0.0, 0.0, 0.0, 0.0, 0.0, 0.0, 0.0, 0.0, 0.0, 0.0, 0.0, 0.0, 0.0, 0.0, 0.0, 0.0, 0.0, 0.0, 0.0, 0.0, 0.0, 0.0, 0.0, 0.0, 0.0, 0.0, 0.0, 0.0, 0.0, 0.0, 0.0, 0.0, 0.0, 0.0, 0.0, 0.0, 0.0, 0.0, 0.0, 0.0, 0.0, 0.0, 0.0, 0.0, 0.0, 0.0, 0.0, 0.0, 0.0, 0.0, 0.0, 0.0, 0.0, 0.0, 0.0, 0.0, 0.0, 0.0, 0.0, 0.0, 0.0, 0.0, 0.0, 0.0, 0.0, 0.0, 0.0, 0.0, 0.0, 0.0, 0.0, 0.0, 0.0, 0.0, 0.0, 0.0, 0.0, 0.0, 0.0, 0.0, 0.0, 0.0, 0.0, 0.0, 0.0, 0.0, 0.0, 0.0, 0.0, 0.0, 0.0, 0.0, 0.0, 0.0, 0.0, 0.0, 0.0, 0.0, 0.0, 0.0, 0.0, 0.0, 0.0, 0.0, 0.0, 0.0, 0.0, 0.0, 0.0, 0.0, 0.0, 0.0, 0.0, 0.0, 0.0, 0.0, 0.0, 0.0, 0.0, 0.0, 0.0, 0.0, 0.0, 0.0, 0.0, 0.0, 0.0, 0.0, 0.0, 0.0, 0.0, 0.0, 0.0, 0.0, 0.0, 0.0, 0.0, 0.0, 0.0, 0.0, 0.0, 0.0, 0.0, 0.0, 0.0, 0.0, 0.0, 0.0, 0.0, 0.0, 0.0, 0.0, 0.0, 0.0, 0.0, 0.0, 0.0, 0.0, 0.0, 0.0, 0.0, 0.0, 0.0, 0.0, 0.0, 0.0, 0.0, 0.0, 0.0, 0.0, 0.0, 0.0, 0.0, 0.0, 0.0, 0.0, 0.0, 0.0, 0.0, 0.0, 0.0, 0.0, 0.0, 0.0, 0.0, 0.0, 0.0, 0.0, 0.0, 0.0, 0.0, 0.0, 0.0, 0.0, 0.0, 0.0, 0.0, 0.0, 0.0, 0.0, 0.0, 0.0, 0.0, 0.0, 0.0, 0.0, 0.0, 0.0, 0.0, 0.0, 0.0, 0.0, 0.0, 0.0, 0.0, 0.0, 0.0, 0.0, 0.0])
me_circle_014.update()
me_circle_015 = bpy.data.meshes.new('Circle.015')
me_circle_015.from_pydata([(0.0, 1.0, 0.0), (-0.866, 0.5, 0.0), (-0.866, -0.5, 0.0), (0.0, -1.0, 0.0), (0.866, -0.5, 0.0), (0.866, 0.5, 0.0), (-0.866, 0.5, 1.545), (0.0, 1.0, 1.545), (-0.866, -0.5, 1.545), (0.0, -1.0, 1.545), (0.866, -0.5, 1.545), (0.866, 0.5, 1.545), (-1.201, 0.6934, 1.835), (0.0, 1.387, 1.835), (-1.201, -0.6934, 1.835), (0.0, -1.387, 1.835), (1.201, -0.6934, 1.835), (1.201, 0.6934, 1.835), (-1.006, 0.5808, 2.076), (0.0, 1.162, 2.076), (-1.006, -0.5808, 2.076), (0.0, -1.162, 2.076), (1.006, -0.5808, 2.076), (1.006, 0.5808, 2.076), (-1.201, 0.6934, 2.076), (0.0, 1.387, 2.076), (-1.201, -0.6934, 2.076), (0.0, -1.387, 2.076), (1.201, -0.6934, 2.076), (1.201, 0.6934, 2.076)], [], [(1, 0, 5, 4, 3, 2), (11, 7, 13, 17), (2, 3, 9, 8), (0, 1, 6, 7), (5, 0, 7, 11), (3, 4, 10, 9), (1, 2, 8, 6), (4, 5, 11, 10), (16, 17, 29, 28), (9, 10, 16, 15), (6, 8, 14, 12), (10, 11, 17, 16), (8, 9, 15, 14), (7, 6, 12, 13), (14, 15, 27, 26), (13, 12, 24, 25), (17, 13, 25, 29), (15, 16, 28, 27), (12, 14, 26, 24), (18, 19, 25, 24), (20, 18, 24, 26), (21, 20, 26, 27), (22, 21, 27, 28), (23, 22, 28, 29), (19, 23, 29, 25)])
_uv = me_circle_015.uv_layers.new(name='UVMap')
_uv.uv.foreach_set('vector', [0.0, 0.0, 0.0, 0.0, 0.0, 0.0, 0.0, 0.0, 0.0, 0.0, 0.0, 0.0, 0.0, 0.0, 0.0, 0.0, 0.0, 0.0, 0.0, 0.0, 0.0, 0.0, 0.0, 0.0, 0.0, 0.0, 0.0, 0.0, 0.0, 0.0, 0.0, 0.0, 0.0, 0.0, 0.0, 0.0, 0.0, 0.0, 0.0, 0.0, 0.0, 0.0, 0.0, 0.0, 0.0, 0.0, 0.0, 0.0, 0.0, 0.0, 0.0, 0.0, 0.0, 0.0, 0.0, 0.0, 0.0, 0.0, 0.0, 0.0, 0.0, 0.0, 0.0, 0.0, 0.0, 0.0, 0.0, 0.0, 0.0, 0.0, 0.0, 0.0, 0.0, 0.0, 0.0, 0.0, 0.0, 0.0, 0.0, 0.0, 0.0, 0.0, 0.0, 0.0, 0.0, 0.0, 0.0, 0.0, 0.0, 0.0, 0.0, 0.0, 0.0, 0.0, 0.0, 0.0, 0.0, 0.0, 0.0, 0.0, 0.0, 0.0, 0.0, 0.0, 0.0, 0.0, 0.0, 0.0, 0.0, 0.0, 0.0, 0.0, 0.0, 0.0, 0.0, 0.0, 0.0, 0.0, 0.0, 0.0, 0.0, 0.0, 0.0, 0.0, 0.0, 0.0, 0.0, 0.0, 0.0, 0.0, 0.0, 0.0, 0.0, 0.0, 0.0, 0.0, 0.0, 0.0, 0.0, 0.0, 0.0, 0.0, 0.0, 0.0, 0.0, 0.0, 0.0, 0.0, 0.0, 0.0, 0.0, 0.0, 0.0, 0.0, 0.0, 0.0, 0.0, 0.0, 0.0, 0.0, 0.0, 0.0, 0.0, 0.0, 0.0, 0.0, 0.0, 0.0, 0.0, 0.0, 0.0, 0.0, 0.0, 0.0, 0.0, 0.0, 0.0, 0.0, 0.0, 0.0, 0.0, 0.0, 0.0, 0.0, 0.0, 0.0, 0.0, 0.0, 0.0, 0.0, 0.0, 0.0, 0.0, 0.0, 0.0, 0.0, 0.0, 0.0, 0.0, 0.0, 0.0, 0.0, 0.0, 0.0])
me_circle_015.update()
me_circle_016 = bpy.data.meshes.new('Circle.016')
me_circle_016.from_pydata([(-1.006, 0.5808, 2.076), (0.0, 1.162, 2.076), (-1.006, -0.5808, 2.076), (0.0, -1.162, 2.076), (1.006, -0.5808, 2.076), (1.006, 0.5808, 2.076), (-1.522, 0.8788, 3.711), (0.0, 1.758, 3.711), (-1.522, -0.8788, 3.711), (0.0, -1.758, 3.711), (1.522, -0.8788, 3.711), (1.522, 0.8788, 3.711), (-1.656, 0.9564, 4.604), (0.0, 1.913, 4.604), (-1.656, -0.9564, 4.604), (0.0, -1.913, 4.604), (1.656, -0.9564, 4.604), (1.656, 0.9564, 4.604), (-1.61, 0.9294, 5.932), (0.0, 1.859, 5.932), (-1.61, -0.9294, 5.932), (0.0, -1.859, 5.932), (1.61, -0.9294, 5.932), (1.61, 0.9294, 5.932), (-1.283, 0.7408, 7.383), (0.0, 1.482, 7.383), (-1.283, -0.7408, 7.383), (0.0, -1.482, 7.383), (1.283, -0.7408, 7.383), (1.283, 0.7408, 7.383), (-0.8842, 0.5105, 7.99), (0.0, 1.021, 7.99), (-0.8842, -0.5105, 7.99), (0.0, -1.021, 7.99), (0.8842, -0.5105, 7.99), (0.8842, 0.5105, 7.99), (-0.2148, 0.124, 8.825), (0.0, 0.248, 8.825), (-0.2148, -0.124, 8.825), (0.0, -0.248, 8.825), (0.2148, -0.124, 8.825), (0.2148, 0.124, 8.825)], [], [(5, 1, 7, 11), (11, 7, 13, 17), (3, 4, 10, 9), (0, 2, 8, 6), (4, 5, 11, 10), (2, 3, 9, 8), (1, 0, 6, 7), (16, 17, 23, 22), (9, 10, 16, 15), (6, 8, 14, 12), (10, 11, 17, 16), (8, 9, 15, 14), (7, 6, 12, 13), (21, 22, 28, 27), (14, 15, 21, 20), (13, 12, 18, 19), (17, 13, 19, 23), (15, 16, 22, 21), (12, 14, 20, 18), (26, 27, 33, 32), (18, 20, 26, 24), (22, 23, 29, 28), (20, 21, 27, 26), (19, 18, 24, 25), (23, 19, 25, 29), (30, 32, 38, 36), (25, 24, 30, 31), (29, 25, 31, 35), (27, 28, 34, 33), (24, 26, 32, 30), (28, 29, 35, 34), (36, 38, 39, 40, 41, 37), (34, 35, 41, 40), (32, 33, 39, 38), (31, 30, 36, 37), (35, 31, 37, 41), (33, 34, 40, 39)])
_uv = me_circle_016.uv_layers.new(name='UVMap')
_uv.uv.foreach_set('vector', [0.0, 0.0, 0.0, 0.0, 0.0, 0.0, 0.0, 0.0, 0.0, 0.0, 0.0, 0.0, 0.0, 0.0, 0.0, 0.0, 0.0, 0.0, 0.0, 0.0, 0.0, 0.0, 0.0, 0.0, 0.0, 0.0, 0.0, 0.0, 0.0, 0.0, 0.0, 0.0, 0.0, 0.0, 0.0, 0.0, 0.0, 0.0, 0.0, 0.0, 0.0, 0.0, 0.0, 0.0, 0.0, 0.0, 0.0, 0.0, 0.0, 0.0, 0.0, 0.0, 0.0, 0.0, 0.0, 0.0, 0.0, 0.0, 0.0, 0.0, 0.0, 0.0, 0.0, 0.0, 0.0, 0.0, 0.0, 0.0, 0.0, 0.0, 0.0, 0.0, 0.0, 0.0, 0.0, 0.0, 0.0, 0.0, 0.0, 0.0, 0.0, 0.0, 0.0, 0.0, 0.0, 0.0, 0.0, 0.0, 0.0, 0.0, 0.0, 0.0, 0.0, 0.0, 0.0, 0.0, 0.0, 0.0, 0.0, 0.0, 0.0, 0.0, 0.0, 0.0, 0.0, 0.0, 0.0, 0.0, 0.0, 0.0, 0.0, 0.0, 0.0, 0.0, 0.0, 0.0, 0.0, 0.0, 0.0, 0.0, 0.0, 0.0, 0.0, 0.0, 0.0, 0.0, 0.0, 0.0, 0.0, 0.0, 0.0, 0.0, 0.0, 0.0, 0.0, 0.0, 0.0, 0.0, 0.0, 0.0, 0.0, 0.0, 0.0, 0.0, 0.0, 0.0, 0.0, 0.0, 0.0, 0.0, 0.0, 0.0, 0.0, 0.0, 0.0, 0.0, 0.0, 0.0, 0.0, 0.0, 0.0, 0.0, 0.0, 0.0, 0.0, 0.0, 0.0, 0.0, 0.0, 0.0, 0.0, 0.0, 0.0, 0.0, 0.0, 0.0, 0.0, 0.0, 0.0, 0.0, 0.0, 0.0, 0.0, 0.0, 0.0, 0.0, 0.0, 0.0, 0.0, 0.0, 0.0, 0.0, 0.0, 0.0, 0.0, 0.0, 0.0, 0.0, 0.0, 0.0, 0.0, 0.0, 0.0, 0.0, 0.0, 0.0, 0.0, 0.0, 0.0, 0.0, 0.0, 0.0, 0.0, 0.0, 0.0, 0.0, 0.0, 0.0, 0.0, 0.0, 0.0, 0.0, 0.0, 0.0, 0.0, 0.0, 0.0, 0.0, 0.0, 0.0, 0.0, 0.0, 0.0, 0.0, 0.0, 0.0, 0.0, 0.0, 0.0, 0.0, 0.0, 0.0, 0.0, 0.0, 0.0, 0.0, 0.0, 0.0, 0.0, 0.0, 0.0, 0.0, 0.0, 0.0, 0.0, 0.0, 0.0, 0.0, 0.0, 0.0, 0.0, 0.0, 0.0, 0.0, 0.0, 0.0, 0.0, 0.0, 0.0, 0.0, 0.0, 0.0, 0.0, 0.0, 0.0, 0.0, 0.0, 0.0, 0.0, 0.0, 0.0, 0.0, 0.0, 0.0, 0.0, 0.0, 0.0, 0.0, 0.0, 0.0, 0.0, 0.0, 0.0, 0.0, 0.0, 0.0, 0.0, 0.0, 0.0, 0.0])
me_circle_016.update()

# ---- curves / text
cu_circle_001 = bpy.data.curves.new('Circle.001', 'CURVE')
cu_circle_001.dimensions = '3D'
_sp = cu_circle_001.splines.new('POLY'); _sp.points.add(99)
_sp.points.foreach_set('co', [1.225e-09, 1.12, 3.546e-15, 0.0, 0.0703, 1.117, 3.539e-15, 0.0, 0.1403, 1.111, 3.518e-15, 0.0, 0.2098, 1.1, 3.483e-15, 0.0, 0.2784, 1.084, 3.435e-15, 0.0, 0.346, 1.065, 3.372e-15, 0.0, 0.4121, 1.041, 3.297e-15, 0.0, 0.4767, 1.013, 3.208e-15, 0.0, 0.5393, 0.9811, 3.107e-15, 0.0, 0.5999, 0.9452, 2.993e-15, 0.0, 0.658, 0.9057, 2.868e-15, 0.0, 0.7136, 0.8626, 2.731e-15, 0.0, 0.7664, 0.8161, 2.583e-15, 0.0, 0.8161, 0.7664, 2.426e-15, 0.0, 0.8626, 0.7136, 2.258e-15, 0.0, 0.9057, 0.658, 2.082e-15, 0.0, 0.9452, 0.5999, 1.897e-15, 0.0, 0.9811, 0.5393, 1.705e-15, 0.0, 1.013, 0.4767, 1.506e-15, 0.0, 1.041, 0.4121, 1.301e-15, 0.0, 1.065, 0.346, 1.091e-15, 0.0, 1.084, 0.2784, 8.77e-16, 0.0, 1.1, 0.2098, 6.592e-16, 0.0, 1.111, 0.1403, 4.388e-16, 0.0, 1.117, 0.0703, 2.166e-16, 0.0, 1.12, -1.421e-10, -6.492e-18, 0.0, 1.117, -0.0703, -2.296e-16, 0.0, 1.111, -0.1403, -4.518e-16, 0.0, 1.1, -0.2098, -6.722e-16, 0.0, 1.084, -0.2784, -8.9e-16, 0.0, 1.065, -0.346, -1.104e-15, 0.0, 1.041, -0.4121, -1.314e-15, 0.0, 1.013, -0.4767, -1.519e-15, 0.0, 0.9811, -0.5393, -1.718e-15, 0.0, 0.9452, -0.5999, -1.91e-15, 0.0, 0.9057, -0.658, -2.095e-15, 0.0, 0.8626, -0.7136, -2.271e-15, 0.0, 0.8161, -0.7664, -2.438e-15, 0.0, 0.7664, -0.8161, -2.596e-15, 0.0, 0.7136, -0.8626, -2.744e-15, 0.0, 0.658, -0.9057, -2.881e-15, 0.0, 0.5999, -0.9452, -3.006e-15, 0.0, 0.5393, -0.9811, -3.12e-15, 0.0, 0.4767, -1.013, -3.221e-15, 0.0, 0.4121, -1.041, -3.31e-15, 0.0, 0.346, -1.065, -3.385e-15, 0.0, 0.2784, -1.084, -3.448e-15, 0.0, 0.2098, -1.1, -3.496e-15, 0.0, 0.1403, -1.111, -3.531e-15, 0.0, 0.0703, -1.117, -3.552e-15, 0.0, 1.225e-09, -1.12, -3.559e-15, 0.0, -0.0703, -1.117, -3.552e-15, 0.0, -0.1403, -1.111, -3.531e-15, 0.0, -0.2098, -1.1, -3.496e-15, 0.0, -0.2784, -1.084, -3.448e-15, 0.0, -0.346, -1.065, -3.385e-15, 0.0, -0.4121, -1.041, -3.31e-15, 0.0, -0.4767, -1.013, -3.221e-15, 0.0, -0.5393, -0.9811, -3.12e-15, 0.0, -0.5999, -0.9452, -3.006e-15, 0.0, -0.658, -0.9057, -2.881e-15, 0.0, -0.7136, -0.8626, -2.744e-15, 0.0, -0.7664, -0.8161, -2.596e-15, 0.0, -0.8161, -0.7664, -2.438e-15, 0.0, -0.8626, -0.7136, -2.271e-15, 0.0, -0.9057, -0.658, -2.095e-15, 0.0, -0.9452, -0.5999, -1.91e-15, 0.0, -0.9811, -0.5393, -1.718e-15, 0.0, -1.013, -0.4767, -1.519e-15, 0.0, -1.041, -0.4121, -1.314e-15, 0.0, -1.065, -0.346, -1.104e-15, 0.0, -1.084, -0.2784, -8.9e-16, 0.0, -1.1, -0.2098, -6.722e-16, 0.0, -1.111, -0.1403, -4.518e-16, 0.0, -1.117, -0.0703, -2.296e-16, 0.0, -1.12, -1.421e-10, -6.492e-18, 0.0, -1.117, 0.0703, 2.166e-16, 0.0, -1.111, 0.1403, 4.388e-16, 0.0, -1.1, 0.2098, 6.592e-16, 0.0, -1.084, 0.2784, 8.77e-16, 0.0, -1.065, 0.346, 1.091e-15, 0.0, -1.041, 0.4121, 1.301e-15, 0.0, -1.013, 0.4767, 1.506e-15, 0.0, -0.9811, 0.5393, 1.705e-15, 0.0, -0.9452, 0.5999, 1.897e-15, 0.0, -0.9057, 0.658, 2.082e-15, 0.0, -0.8626, 0.7136, 2.258e-15, 0.0, -0.8161, 0.7664, 2.426e-15, 0.0, -0.7664, 0.8161, 2.583e-15, 0.0, -0.7136, 0.8626, 2.731e-15, 0.0, -0.658, 0.9057, 2.868e-15, 0.0, -0.5999, 0.9452, 2.993e-15, 0.0, -0.5393, 0.9811, 3.107e-15, 0.0, -0.4767, 1.013, 3.208e-15, 0.0, -0.4121, 1.041, 3.297e-15, 0.0, -0.346, 1.065, 3.372e-15, 0.0, -0.2784, 1.084, 3.435e-15, 0.0, -0.2098, 1.1, 3.483e-15, 0.0, -0.1403, 1.111, 3.518e-15, 0.0, -0.0703, 1.117, 3.539e-15, 0.0])
_sp.order_v = 0
_sp.resolution_v = 0
_sp.use_cyclic_u = True
_sp.use_endpoint_u = True
_sp.use_smooth = False
cu_circle_001.fill_mode = 'FULL'
cu_beziercurve = bpy.data.curves.new('BezierCurve', 'CURVE')
cu_beziercurve.dimensions = '3D'
_sp = cu_beziercurve.splines.new('BEZIER'); _sp.bezier_points.add(7)
_sp.bezier_points.foreach_set('co', [-1.335, 5.96, -5.643, -0.9471, 0.5114, 0.0529, 7.544, 0.04214, 7.52, 11.18, 5.501, 8.196, 24.3, 0.9093, 7.878, 24.3, -0.2401, 5.127, 24.93, -0.2401, -2.089, 23.18, -0.2401, -8.797])
_sp.bezier_points.foreach_set('handle_left', [-1.518, 6.497, -6.065, -1.132, 1.921, -2.035, 5.635, 0.04214, 3.231, 8.283, 4.831, 8.208, 23.43, 3.751, 7.927, 23.43, -0.3399, 7.864, 25.47, -0.3399, 0.7295, 23.72, -0.3399, -5.979])
_sp.bezier_points.foreach_set('handle_right', [-0.3589, 3.092, -3.386, -0.6739, -1.577, 3.146, 7.957, 0.04214, 8.448, 15.17, 6.428, 8.179, 24.59, -0.06251, 7.862, 24.6, -0.2048, 4.159, 24.74, -0.2048, -3.086, 22.98, -0.2048, -9.794])
for _p, _l, _r in zip(_sp.bezier_points, ['ALIGNED', 'ALIGNED', 'ALIGNED', 'ALIGNED', 'ALIGNED', 'ALIGNED', 'ALIGNED', 'ALIGNED'], ['ALIGNED', 'ALIGNED', 'ALIGNED', 'ALIGNED', 'ALIGNED', 'ALIGNED', 'ALIGNED', 'ALIGNED']): _p.handle_left_type = _l; _p.handle_right_type = _r
_sp.order_u = 0
_sp.order_v = 0
_sp.resolution_u = 5
_sp.use_smooth = False
cu_beziercurve.use_path = True
cu_beziercurve.bevel_resolution = 2
cu_beziercurve.bevel_depth = 0.2
cu_beziercurve.resolution_u = 5
cu_beziercurve.fill_mode = 'FULL'

# ---- objects
ob_dial = bpy.data.objects.new('Dial', me_circle)
ob_circle_001 = bpy.data.objects.new('Circle.001', cu_circle_001)
ob_dial_trim = bpy.data.objects.new('Dial Trim', me_circle_003)
ob_ticks = bpy.data.objects.new('Ticks', me_cube_001)
ob_circle = bpy.data.objects.new('Circle', me_circle_001)
ob_circle_002 = bpy.data.objects.new('Circle.002', me_circle_004)
ob_circle_003 = bpy.data.objects.new('Circle.003', me_circle_005)
ob_cube = bpy.data.objects.new('Cube', me_cube_002)
ob_plane = bpy.data.objects.new('Plane', me_plane)
ob_plane_001 = bpy.data.objects.new('Plane.001', me_plane_001)
ob_beziercurve = bpy.data.objects.new('BezierCurve', cu_beziercurve)
ob_circle_004 = bpy.data.objects.new('Circle.004', me_circle_002)
ob_circle_005 = bpy.data.objects.new('Circle.005', me_circle_006)
ob_circle_006 = bpy.data.objects.new('Circle.006', me_circle_007)
ob_circle_007 = bpy.data.objects.new('Circle.007', me_circle_008)
ob_circle_008 = bpy.data.objects.new('Circle.008', me_circle_009)
ob_circle_009 = bpy.data.objects.new('Circle.009', me_circle_010)
ob_circle_010 = bpy.data.objects.new('Circle.010', me_circle_011)
ob_circle_011 = bpy.data.objects.new('Circle.011', me_circle_012)
ob_circle_012 = bpy.data.objects.new('Circle.012', me_circle_013)
ob_circle_013 = bpy.data.objects.new('Circle.013', me_circle_014)
ob_circle_014 = bpy.data.objects.new('Circle.014', me_circle_015)
ob_circle_015 = bpy.data.objects.new('Circle.015', me_circle_016)

# ---- transforms, parenting, visibility, modifiers, constraints
ob_dial.location = (0.0, 0.0, 0.0)
ob_dial.rotation_euler = (1.571, -0.0, 0.0)
ob_circle_001.location = (0.0, 0.0, 0.0)
ob_circle_001.rotation_euler = (1.571, -0.0, 0.0)
ob_circle_001.scale = (2.006, 2.006, 2.006)
ob_dial_trim.parent = ob_dial
ob_dial_trim.matrix_parent_inverse = Matrix(((1.0, 0.0, 0.0, -0.0), (0.0, -4.371e-08, 1.0, 0.0), (0.0, -1.0, -4.371e-08, 0.0), (-0.0, 0.0, -0.0, 1.0)))
ob_dial_trim.location = (0.0, 0.0, 0.0)
ob_dial_trim.rotation_euler = (1.571, -0.0, 0.0)
ob_ticks.location = (0.0, 0.0, 0.0)
ob_ticks.scale = (0.03295, 0.03295, 0.08275)
ob_circle.location = (0.0, 0.0, 0.0)
ob_circle.rotation_euler = (1.571, -0.0, 0.0)
ob_circle.scale = (2.604, 2.604, 2.604)
ob_circle_002.location = (0.0, 0.0, 0.0)
ob_circle_002.rotation_euler = (1.571, -0.0, 0.0)
ob_circle_002.scale = (2.604, 2.604, 2.604)
ob_circle_003.location = (0.0, 0.0, 0.0)
ob_circle_003.rotation_euler = (1.571, -0.0, 0.0)
ob_circle_003.scale = (2.604, 2.604, 2.604)
ob_cube.location = (-9.468, 0.9015, 1.435)
ob_cube.scale = (0.4909, 0.4909, 0.4909)
ob_plane.location = (11.54, 1.19, 2.896)
ob_plane.rotation_euler = (-1.571, -2.22e-16, 2.22e-16)
ob_plane_001.location = (11.54, 1.19, -3.87)
ob_plane_001.rotation_euler = (-1.571, -2.22e-16, 2.22e-16)
ob_beziercurve.location = (-12.5, 1.023, 0.0)
ob_circle_004.location = (-10.56, 0.5237, 2.99)
ob_circle_004.rotation_euler = (0.8588, -0.367, -0.394)
ob_circle_004.scale = (0.3019, 0.3019, 0.3019)
ob_circle_005.location = (-10.56, 0.5237, 2.99)
ob_circle_005.rotation_euler = (0.8588, -0.367, -0.394)
ob_circle_005.scale = (0.2406, 0.2406, 0.2406)
ob_circle_006.location = (-6.635, 0.847, 5.4)
ob_circle_006.rotation_euler = (2.88, -0.7037, -0.3677)
ob_circle_006.scale = (0.3019, 0.3019, 0.3019)
ob_circle_007.location = (-6.635, 0.847, 5.4)
ob_circle_007.rotation_euler = (2.88, -0.7037, -0.3677)
ob_circle_007.scale = (0.2406, 0.2406, 0.2406)
ob_circle_008.location = (-4.758, 1.38, 7.668)
ob_circle_008.rotation_euler = (0.3316, -0.3311, 1.047)
ob_circle_008.scale = (0.3019, 0.3019, 0.3019)
ob_circle_009.location = (-4.758, 1.38, 7.668)
ob_circle_009.rotation_euler = (0.3316, -0.3311, 1.047)
ob_circle_009.scale = (0.2406, 0.2406, 0.2406)
ob_circle_010.location = (12.61, 0.7558, 0.2894)
ob_circle_010.rotation_euler = (-1.687, -0.4681, 1.706)
ob_circle_010.scale = (0.3019, 0.3019, 0.3019)
ob_circle_011.location = (12.61, 0.7558, 0.2894)
ob_circle_011.rotation_euler = (-1.687, -0.4681, 1.706)
ob_circle_011.scale = (0.2406, 0.2406, 0.2406)
ob_circle_012.location = (11.89, 0.7558, 4.606)
ob_circle_012.rotation_euler = (1.191, 0.4217, 1.322)
ob_circle_012.scale = (0.3019, 0.3019, 0.3019)
ob_circle_013.location = (11.89, 0.7558, 4.606)
ob_circle_013.rotation_euler = (1.191, 0.4217, 1.322)
ob_circle_013.scale = (0.2406, 0.2406, 0.2406)
ob_circle_014.location = (11.34, 0.7558, -5.678)
ob_circle_014.rotation_euler = (2.011, 0.4714, 1.693)
ob_circle_014.scale = (0.3019, 0.3019, 0.3019)
ob_circle_015.location = (11.34, 0.7558, -5.678)
ob_circle_015.rotation_euler = (2.011, 0.4714, 1.693)
ob_circle_015.scale = (0.2406, 0.2406, 0.2406)

# ---- collection membership
col_collection.objects.link(ob_dial)
col_collection.objects.link(ob_circle_001)
col_collection.objects.link(ob_dial_trim)
col_collection.objects.link(ob_ticks)
col_collection.objects.link(ob_circle)
col_collection.objects.link(ob_circle_002)
col_collection.objects.link(ob_circle_003)
col_collection.objects.link(ob_cube)
col_collection.objects.link(ob_plane)
col_collection.objects.link(ob_plane_001)
col_collection.objects.link(ob_beziercurve)
col_collection.objects.link(ob_circle_004)
col_collection.objects.link(ob_circle_005)
col_collection.objects.link(ob_circle_006)
col_collection.objects.link(ob_circle_007)
col_collection.objects.link(ob_circle_008)
col_collection.objects.link(ob_circle_009)
col_collection.objects.link(ob_circle_010)
col_collection.objects.link(ob_circle_011)
col_collection.objects.link(ob_circle_012)
col_collection.objects.link(ob_circle_013)
col_collection.objects.link(ob_circle_014)
col_collection.objects.link(ob_circle_015)

# ---- scene / render settings (as saved in the file)
scene.frame_start = 1; scene.frame_end = 250; scene.frame_set(1)
scene.render.engine = 'BLENDER_EEVEE_NEXT'
scene.cycles.sampling_pattern = 'TABULATED_SOBOL'
scene.view_settings.view_transform = 'Filmic'
scene.unit_settings.scale_length = 0.01
bpy.context.view_layer.update()

# ---- added for rendering (the .blend has no active camera and no usable light): camera, sun
cam_auto = bpy.data.cameras.new('AutoCamera')
cam_auto.lens = 50.0
cam_auto.sensor_width = 36.0
cam_auto.clip_end = 1000.0
ob_auto_camera = bpy.data.objects.new('AutoCamera', cam_auto)
scene.collection.objects.link(ob_auto_camera)
ob_auto_camera.location = (35.0921, -36.707, 28.3934)
ob_auto_camera.rotation_euler = (1.09748, -7.21219e-08, 0.694738)
scene.camera = ob_auto_camera
light_auto_sun = bpy.data.lights.new('AutoSun', 'SUN')
light_auto_sun.energy = 3.0
light_auto_sun.angle = 0.0523599
ob_auto_sun = bpy.data.objects.new('AutoSun', light_auto_sun)
scene.collection.objects.link(ob_auto_sun)
ob_auto_sun.rotation_euler = (0.872665, 0.174533, 0.523599)
bpy.context.view_layer.update()
